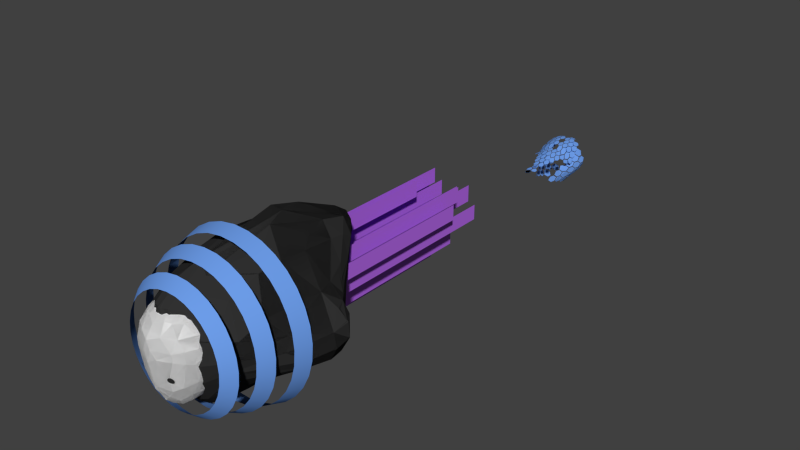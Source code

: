 # Source: deep_player_model_01.blend  (saved by Blender 2.73.0; exported with 4.5.12 LTS)
import bpy
from mathutils import Matrix  # noqa: F401  (used for matrix-valued properties, if any)

bpy.ops.wm.read_factory_settings(use_empty=True)
scene = bpy.context.scene
scene.name = 'Scene'

# ---- collections
col_collection_1 = bpy.data.collections.new('Collection 1'); scene.collection.children.link(col_collection_1)

# ---- materials (node trees are filled in below, after node groups)
mat_tail_cloth = bpy.data.materials.new('tail cloth')
mat_tail_cloth.alpha_threshold = 0.0
mat_tail_cloth.use_transparent_shadow = False
mat_tail_cloth.diffuse_color = (0.4532, 0.1389, 0.8, 1.0)
mat_tail_cloth.roughness = 0.5
mat_01___default = bpy.data.materials.new('01 - Default')
mat_01___default.alpha_threshold = 0.0
mat_01___default.use_transparent_shadow = False
mat_01___default.diffuse_color = (1.0, 1.0, 1.0, 1.0)
mat_01___default.specular_color = (0.898, 0.898, 0.898)
mat_01___default.roughness = 0.5
mat_blacks_kin = bpy.data.materials.new('blacks kin')
mat_blacks_kin.alpha_threshold = 0.0
mat_blacks_kin.use_transparent_shadow = False
mat_blacks_kin.diffuse_color = (0.03106, 0.03106, 0.03106, 1.0)
mat_blacks_kin.roughness = 0.5
mat_blacks_kin.specular_intensity = 0.0
mat_eyes_markings_001 = bpy.data.materials.new('eyes markings.001')
mat_eyes_markings_001.alpha_threshold = 0.0
mat_eyes_markings_001.use_transparent_shadow = False
mat_eyes_markings_001.diffuse_color = (0.1495, 0.3295, 0.8, 1.0)
mat_eyes_markings_001.roughness = 0.5
mat_eyes_markings = bpy.data.materials.new('eyes markings')
mat_eyes_markings.alpha_threshold = 0.0
mat_eyes_markings.use_transparent_shadow = False
mat_eyes_markings.diffuse_color = (0.1495, 0.3295, 0.8, 1.0)
mat_eyes_markings.roughness = 0.5

# ---- material node trees

# ---- world
world_world = bpy.data.worlds.new('World'); scene.world = world_world
world_world.color = (0.05088, 0.05088, 0.05088)
world_world.use_sun_shadow = False
world_world.sun_shadow_jitter_overblur = 0.0
world_world.cycles.sampling_method = 'MANUAL'
world_world.cycles.sample_map_resolution = 256

# ---- meshes
me_plane_015 = bpy.data.meshes.new('Plane.015')
me_plane_015.from_pydata([(-1.0, -1.0, 0.0), (1.0, -1.0, 0.0), (-1.0, 1.0, 0.0), (1.0, 1.0, 0.0), (-1.0, 0.8589, 0.0), (-1.0, 0.7255, 0.0), (-1.0, 0.5922, 0.0), (-1.0, 0.4589, 0.0), (-1.0, 0.3255, 0.0), (-1.0, 0.1922, 0.0), (-1.0, 0.05888, 0.0), (-1.0, -0.07446, 0.0), (-1.0, -0.2078, 0.0), (-1.0, -0.3411, 0.0), (-1.0, -0.4745, 0.0), (-1.0, -0.6078, 0.0), (-1.0, -0.7411, 0.0), (-1.0, -0.8745, 0.0), (1.0, -0.8745, 0.0), (1.0, -0.7411, 0.0), (1.0, -0.6078, 0.0), (1.0, -0.4745, 0.0), (1.0, -0.3411, 0.0), (1.0, -0.2078, 0.0), (1.0, -0.07446, 0.0), (1.0, 0.05888, 0.0), (1.0, 0.1922, 0.0), (1.0, 0.3255, 0.0), (1.0, 0.4589, 0.0), (1.0, 0.5922, 0.0), (1.0, 0.7255, 0.0), (1.0, 0.8589, 0.0)], [], [(4, 31, 3, 2), (0, 1, 18, 17), (17, 18, 19, 16), (16, 19, 20, 15), (15, 20, 21, 14), (14, 21, 22, 13), (13, 22, 23, 12), (12, 23, 24, 11), (11, 24, 25, 10), (10, 25, 26, 9), (9, 26, 27, 8), (8, 27, 28, 7), (7, 28, 29, 6), (6, 29, 30, 5), (5, 30, 31, 4)])
me_plane_015.materials.append(mat_tail_cloth)
me_plane_015.use_remesh_preserve_volume = False
me_plane_015.use_remesh_preserve_attributes = False
me_plane_015.use_mirror_vertex_groups = False
me_plane_015.update()
me_plane_014 = bpy.data.meshes.new('Plane.014')
me_plane_014.from_pydata([(-1.0, -1.0, 0.0), (1.0, -1.0, 0.0), (-1.0, 1.0, 0.0), (1.0, 1.0, 0.0), (-1.0, 0.8589, 0.0), (-1.0, 0.7255, 0.0), (-1.0, 0.5922, 0.0), (-1.0, 0.4589, 0.0), (-1.0, 0.3255, 0.0), (-1.0, 0.1922, 0.0), (-1.0, 0.05888, 0.0), (-1.0, -0.07446, 0.0), (-1.0, -0.2078, 0.0), (-1.0, -0.3411, 0.0), (-1.0, -0.4745, 0.0), (-1.0, -0.6078, 0.0), (-1.0, -0.7411, 0.0), (-1.0, -0.8745, 0.0), (1.0, -0.8745, 0.0), (1.0, -0.7411, 0.0), (1.0, -0.6078, 0.0), (1.0, -0.4745, 0.0), (1.0, -0.3411, 0.0), (1.0, -0.2078, 0.0), (1.0, -0.07446, 0.0), (1.0, 0.05888, 0.0), (1.0, 0.1922, 0.0), (1.0, 0.3255, 0.0), (1.0, 0.4589, 0.0), (1.0, 0.5922, 0.0), (1.0, 0.7255, 0.0), (1.0, 0.8589, 0.0)], [], [(4, 31, 3, 2), (0, 1, 18, 17), (17, 18, 19, 16), (16, 19, 20, 15), (15, 20, 21, 14), (14, 21, 22, 13), (13, 22, 23, 12), (12, 23, 24, 11), (11, 24, 25, 10), (10, 25, 26, 9), (9, 26, 27, 8), (8, 27, 28, 7), (7, 28, 29, 6), (6, 29, 30, 5), (5, 30, 31, 4)])
me_plane_014.materials.append(mat_tail_cloth)
me_plane_014.use_remesh_preserve_volume = False
me_plane_014.use_remesh_preserve_attributes = False
me_plane_014.use_mirror_vertex_groups = False
me_plane_014.update()
me_plane_013 = bpy.data.meshes.new('Plane.013')
me_plane_013.from_pydata([(-1.0, -1.0, 0.0), (1.0, -1.0, 0.0), (-1.0, 1.0, 0.0), (1.0, 1.0, 0.0), (-1.0, 0.8589, 0.0), (-1.0, 0.7255, 0.0), (-1.0, 0.5922, 0.0), (-1.0, 0.4589, 0.0), (-1.0, 0.3255, 0.0), (-1.0, 0.1922, 0.0), (-1.0, 0.05888, 0.0), (-1.0, -0.07446, 0.0), (-1.0, -0.2078, 0.0), (-1.0, -0.3411, 0.0), (-1.0, -0.4745, 0.0), (-1.0, -0.6078, 0.0), (-1.0, -0.7411, 0.0), (-1.0, -0.8745, 0.0), (1.0, -0.8745, 0.0), (1.0, -0.7411, 0.0), (1.0, -0.6078, 0.0), (1.0, -0.4745, 0.0), (1.0, -0.3411, 0.0), (1.0, -0.2078, 0.0), (1.0, -0.07446, 0.0), (1.0, 0.05888, 0.0), (1.0, 0.1922, 0.0), (1.0, 0.3255, 0.0), (1.0, 0.4589, 0.0), (1.0, 0.5922, 0.0), (1.0, 0.7255, 0.0), (1.0, 0.8589, 0.0)], [], [(4, 31, 3, 2), (0, 1, 18, 17), (17, 18, 19, 16), (16, 19, 20, 15), (15, 20, 21, 14), (14, 21, 22, 13), (13, 22, 23, 12), (12, 23, 24, 11), (11, 24, 25, 10), (10, 25, 26, 9), (9, 26, 27, 8), (8, 27, 28, 7), (7, 28, 29, 6), (6, 29, 30, 5), (5, 30, 31, 4)])
me_plane_013.materials.append(mat_tail_cloth)
me_plane_013.use_remesh_preserve_volume = False
me_plane_013.use_remesh_preserve_attributes = False
me_plane_013.use_mirror_vertex_groups = False
me_plane_013.update()
me_plane_012 = bpy.data.meshes.new('Plane.012')
me_plane_012.from_pydata([(-1.0, -1.0, 0.0), (1.0, -1.0, 0.0), (-1.0, 1.0, 0.0), (1.0, 1.0, 0.0), (-1.0, 0.8589, 0.0), (-1.0, 0.7255, 0.0), (-1.0, 0.5922, 0.0), (-1.0, 0.4589, 0.0), (-1.0, 0.3255, 0.0), (-1.0, 0.1922, 0.0), (-1.0, 0.05888, 0.0), (-1.0, -0.07446, 0.0), (-1.0, -0.2078, 0.0), (-1.0, -0.3411, 0.0), (-1.0, -0.4745, 0.0), (-1.0, -0.6078, 0.0), (-1.0, -0.7411, 0.0), (-1.0, -0.8745, 0.0), (1.0, -0.8745, 0.0), (1.0, -0.7411, 0.0), (1.0, -0.6078, 0.0), (1.0, -0.4745, 0.0), (1.0, -0.3411, 0.0), (1.0, -0.2078, 0.0), (1.0, -0.07446, 0.0), (1.0, 0.05888, 0.0), (1.0, 0.1922, 0.0), (1.0, 0.3255, 0.0), (1.0, 0.4589, 0.0), (1.0, 0.5922, 0.0), (1.0, 0.7255, 0.0), (1.0, 0.8589, 0.0)], [], [(4, 31, 3, 2), (0, 1, 18, 17), (17, 18, 19, 16), (16, 19, 20, 15), (15, 20, 21, 14), (14, 21, 22, 13), (13, 22, 23, 12), (12, 23, 24, 11), (11, 24, 25, 10), (10, 25, 26, 9), (9, 26, 27, 8), (8, 27, 28, 7), (7, 28, 29, 6), (6, 29, 30, 5), (5, 30, 31, 4)])
me_plane_012.materials.append(mat_tail_cloth)
me_plane_012.use_remesh_preserve_volume = False
me_plane_012.use_remesh_preserve_attributes = False
me_plane_012.use_mirror_vertex_groups = False
me_plane_012.update()
me_plane_011 = bpy.data.meshes.new('Plane.011')
me_plane_011.from_pydata([(-1.0, -1.0, 0.0), (1.0, -1.0, 0.0), (-1.0, 1.0, 0.0), (1.0, 1.0, 0.0), (-1.0, 0.8589, 0.0), (-1.0, 0.7255, 0.0), (-1.0, 0.5922, 0.0), (-1.0, 0.4589, 0.0), (-1.0, 0.3255, 0.0), (-1.0, 0.1922, 0.0), (-1.0, 0.05888, 0.0), (-1.0, -0.07446, 0.0), (-1.0, -0.2078, 0.0), (-1.0, -0.3411, 0.0), (-1.0, -0.4745, 0.0), (-1.0, -0.6078, 0.0), (-1.0, -0.7411, 0.0), (-1.0, -0.8745, 0.0), (1.0, -0.8745, 0.0), (1.0, -0.7411, 0.0), (1.0, -0.6078, 0.0), (1.0, -0.4745, 0.0), (1.0, -0.3411, 0.0), (1.0, -0.2078, 0.0), (1.0, -0.07446, 0.0), (1.0, 0.05888, 0.0), (1.0, 0.1922, 0.0), (1.0, 0.3255, 0.0), (1.0, 0.4589, 0.0), (1.0, 0.5922, 0.0), (1.0, 0.7255, 0.0), (1.0, 0.8589, 0.0)], [], [(4, 31, 3, 2), (0, 1, 18, 17), (17, 18, 19, 16), (16, 19, 20, 15), (15, 20, 21, 14), (14, 21, 22, 13), (13, 22, 23, 12), (12, 23, 24, 11), (11, 24, 25, 10), (10, 25, 26, 9), (9, 26, 27, 8), (8, 27, 28, 7), (7, 28, 29, 6), (6, 29, 30, 5), (5, 30, 31, 4)])
me_plane_011.materials.append(mat_tail_cloth)
me_plane_011.use_remesh_preserve_volume = False
me_plane_011.use_remesh_preserve_attributes = False
me_plane_011.use_mirror_vertex_groups = False
me_plane_011.update()
me_plane_010 = bpy.data.meshes.new('Plane.010')
me_plane_010.from_pydata([(-1.0, -1.0, 0.0), (1.0, -1.0, 0.0), (-1.0, 1.0, 0.0), (1.0, 1.0, 0.0), (-1.0, 0.8589, 0.0), (-1.0, 0.7255, 0.0), (-1.0, 0.5922, 0.0), (-1.0, 0.4589, 0.0), (-1.0, 0.3255, 0.0), (-1.0, 0.1922, 0.0), (-1.0, 0.05888, 0.0), (-1.0, -0.07446, 0.0), (-1.0, -0.2078, 0.0), (-1.0, -0.3411, 0.0), (-1.0, -0.4745, 0.0), (-1.0, -0.6078, 0.0), (-1.0, -0.7411, 0.0), (-1.0, -0.8745, 0.0), (1.0, -0.8745, 0.0), (1.0, -0.7411, 0.0), (1.0, -0.6078, 0.0), (1.0, -0.4745, 0.0), (1.0, -0.3411, 0.0), (1.0, -0.2078, 0.0), (1.0, -0.07446, 0.0), (1.0, 0.05888, 0.0), (1.0, 0.1922, 0.0), (1.0, 0.3255, 0.0), (1.0, 0.4589, 0.0), (1.0, 0.5922, 0.0), (1.0, 0.7255, 0.0), (1.0, 0.8589, 0.0)], [], [(4, 31, 3, 2), (0, 1, 18, 17), (17, 18, 19, 16), (16, 19, 20, 15), (15, 20, 21, 14), (14, 21, 22, 13), (13, 22, 23, 12), (12, 23, 24, 11), (11, 24, 25, 10), (10, 25, 26, 9), (9, 26, 27, 8), (8, 27, 28, 7), (7, 28, 29, 6), (6, 29, 30, 5), (5, 30, 31, 4)])
me_plane_010.materials.append(mat_tail_cloth)
me_plane_010.use_remesh_preserve_volume = False
me_plane_010.use_remesh_preserve_attributes = False
me_plane_010.use_mirror_vertex_groups = False
me_plane_010.update()
me_plane_009 = bpy.data.meshes.new('Plane.009')
me_plane_009.from_pydata([(-1.0, -1.0, 0.0), (1.0, -1.0, 0.0), (-1.0, 1.0, 0.0), (1.0, 1.0, 0.0), (-1.0, 0.8589, 0.0), (-1.0, 0.7255, 0.0), (-1.0, 0.5922, 0.0), (-1.0, 0.4589, 0.0), (-1.0, 0.3255, 0.0), (-1.0, 0.1922, 0.0), (-1.0, 0.05888, 0.0), (-1.0, -0.07446, 0.0), (-1.0, -0.2078, 0.0), (-1.0, -0.3411, 0.0), (-1.0, -0.4745, 0.0), (-1.0, -0.6078, 0.0), (-1.0, -0.7411, 0.0), (-1.0, -0.8745, 0.0), (1.0, -0.8745, 0.0), (1.0, -0.7411, 0.0), (1.0, -0.6078, 0.0), (1.0, -0.4745, 0.0), (1.0, -0.3411, 0.0), (1.0, -0.2078, 0.0), (1.0, -0.07446, 0.0), (1.0, 0.05888, 0.0), (1.0, 0.1922, 0.0), (1.0, 0.3255, 0.0), (1.0, 0.4589, 0.0), (1.0, 0.5922, 0.0), (1.0, 0.7255, 0.0), (1.0, 0.8589, 0.0)], [], [(4, 31, 3, 2), (0, 1, 18, 17), (17, 18, 19, 16), (16, 19, 20, 15), (15, 20, 21, 14), (14, 21, 22, 13), (13, 22, 23, 12), (12, 23, 24, 11), (11, 24, 25, 10), (10, 25, 26, 9), (9, 26, 27, 8), (8, 27, 28, 7), (7, 28, 29, 6), (6, 29, 30, 5), (5, 30, 31, 4)])
me_plane_009.materials.append(mat_tail_cloth)
me_plane_009.use_remesh_preserve_volume = False
me_plane_009.use_remesh_preserve_attributes = False
me_plane_009.use_mirror_vertex_groups = False
me_plane_009.update()
me_plane_008 = bpy.data.meshes.new('Plane.008')
me_plane_008.from_pydata([(-1.0, -1.0, 0.0), (1.0, -1.0, 0.0), (-1.0, 1.0, 0.0), (1.0, 1.0, 0.0), (-1.0, 0.8589, 0.0), (-1.0, 0.7255, 0.0), (-1.0, 0.5922, 0.0), (-1.0, 0.4589, 0.0), (-1.0, 0.3255, 0.0), (-1.0, 0.1922, 0.0), (-1.0, 0.05888, 0.0), (-1.0, -0.07446, 0.0), (-1.0, -0.2078, 0.0), (-1.0, -0.3411, 0.0), (-1.0, -0.4745, 0.0), (-1.0, -0.6078, 0.0), (-1.0, -0.7411, 0.0), (-1.0, -0.8745, 0.0), (1.0, -0.8745, 0.0), (1.0, -0.7411, 0.0), (1.0, -0.6078, 0.0), (1.0, -0.4745, 0.0), (1.0, -0.3411, 0.0), (1.0, -0.2078, 0.0), (1.0, -0.07446, 0.0), (1.0, 0.05888, 0.0), (1.0, 0.1922, 0.0), (1.0, 0.3255, 0.0), (1.0, 0.4589, 0.0), (1.0, 0.5922, 0.0), (1.0, 0.7255, 0.0), (1.0, 0.8589, 0.0)], [], [(4, 31, 3, 2), (0, 1, 18, 17), (17, 18, 19, 16), (16, 19, 20, 15), (15, 20, 21, 14), (14, 21, 22, 13), (13, 22, 23, 12), (12, 23, 24, 11), (11, 24, 25, 10), (10, 25, 26, 9), (9, 26, 27, 8), (8, 27, 28, 7), (7, 28, 29, 6), (6, 29, 30, 5), (5, 30, 31, 4)])
me_plane_008.materials.append(mat_tail_cloth)
me_plane_008.use_remesh_preserve_volume = False
me_plane_008.use_remesh_preserve_attributes = False
me_plane_008.use_mirror_vertex_groups = False
me_plane_008.update()
me_plane_007 = bpy.data.meshes.new('Plane.007')
me_plane_007.from_pydata([(-1.0, -1.0, 0.0), (1.0, -1.0, 0.0), (-1.0, 1.0, 0.0), (1.0, 1.0, 0.0), (-1.0, 0.8589, 0.0), (-1.0, 0.7255, 0.0), (-1.0, 0.5922, 0.0), (-1.0, 0.4589, 0.0), (-1.0, 0.3255, 0.0), (-1.0, 0.1922, 0.0), (-1.0, 0.05888, 0.0), (-1.0, -0.07446, 0.0), (-1.0, -0.2078, 0.0), (-1.0, -0.3411, 0.0), (-1.0, -0.4745, 0.0), (-1.0, -0.6078, 0.0), (-1.0, -0.7411, 0.0), (-1.0, -0.8745, 0.0), (1.0, -0.8745, 0.0), (1.0, -0.7411, 0.0), (1.0, -0.6078, 0.0), (1.0, -0.4745, 0.0), (1.0, -0.3411, 0.0), (1.0, -0.2078, 0.0), (1.0, -0.07446, 0.0), (1.0, 0.05888, 0.0), (1.0, 0.1922, 0.0), (1.0, 0.3255, 0.0), (1.0, 0.4589, 0.0), (1.0, 0.5922, 0.0), (1.0, 0.7255, 0.0), (1.0, 0.8589, 0.0)], [], [(4, 31, 3, 2), (0, 1, 18, 17), (17, 18, 19, 16), (16, 19, 20, 15), (15, 20, 21, 14), (14, 21, 22, 13), (13, 22, 23, 12), (12, 23, 24, 11), (11, 24, 25, 10), (10, 25, 26, 9), (9, 26, 27, 8), (8, 27, 28, 7), (7, 28, 29, 6), (6, 29, 30, 5), (5, 30, 31, 4)])
me_plane_007.materials.append(mat_tail_cloth)
me_plane_007.use_remesh_preserve_volume = False
me_plane_007.use_remesh_preserve_attributes = False
me_plane_007.use_mirror_vertex_groups = False
me_plane_007.update()
me_plane_004 = bpy.data.meshes.new('Plane.004')
me_plane_004.from_pydata([(-1.0, -1.0, 0.0), (1.0, -1.0, 0.0), (-1.0, 1.0, 0.0), (1.0, 1.0, 0.0), (-1.0, 0.8589, 0.0), (-1.0, 0.7255, 0.0), (-1.0, 0.5922, 0.0), (-1.0, 0.4589, 0.0), (-1.0, 0.3255, 0.0), (-1.0, 0.1922, 0.0), (-1.0, 0.05888, 0.0), (-1.0, -0.07446, 0.0), (-1.0, -0.2078, 0.0), (-1.0, -0.3411, 0.0), (-1.0, -0.4745, 0.0), (-1.0, -0.6078, 0.0), (-1.0, -0.7411, 0.0), (-1.0, -0.8745, 0.0), (1.0, -0.8745, 0.0), (1.0, -0.7411, 0.0), (1.0, -0.6078, 0.0), (1.0, -0.4745, 0.0), (1.0, -0.3411, 0.0), (1.0, -0.2078, 0.0), (1.0, -0.07446, 0.0), (1.0, 0.05888, 0.0), (1.0, 0.1922, 0.0), (1.0, 0.3255, 0.0), (1.0, 0.4589, 0.0), (1.0, 0.5922, 0.0), (1.0, 0.7255, 0.0), (1.0, 0.8589, 0.0)], [], [(4, 31, 3, 2), (0, 1, 18, 17), (17, 18, 19, 16), (16, 19, 20, 15), (15, 20, 21, 14), (14, 21, 22, 13), (13, 22, 23, 12), (12, 23, 24, 11), (11, 24, 25, 10), (10, 25, 26, 9), (9, 26, 27, 8), (8, 27, 28, 7), (7, 28, 29, 6), (6, 29, 30, 5), (5, 30, 31, 4)])
me_plane_004.materials.append(mat_tail_cloth)
me_plane_004.use_remesh_preserve_volume = False
me_plane_004.use_remesh_preserve_attributes = False
me_plane_004.use_mirror_vertex_groups = False
me_plane_004.update()
me_plane_003 = bpy.data.meshes.new('Plane.003')
me_plane_003.from_pydata([(-1.0, -1.0, 0.0), (1.0, -1.0, 0.0), (-1.0, 1.0, 0.0), (1.0, 1.0, 0.0), (-1.0, 0.8589, 0.0), (-1.0, 0.7255, 0.0), (-1.0, 0.5922, 0.0), (-1.0, 0.4589, 0.0), (-1.0, 0.3255, 0.0), (-1.0, 0.1922, 0.0), (-1.0, 0.05888, 0.0), (-1.0, -0.07446, 0.0), (-1.0, -0.2078, 0.0), (-1.0, -0.3411, 0.0), (-1.0, -0.4745, 0.0), (-1.0, -0.6078, 0.0), (-1.0, -0.7411, 0.0), (-1.0, -0.8745, 0.0), (1.0, -0.8745, 0.0), (1.0, -0.7411, 0.0), (1.0, -0.6078, 0.0), (1.0, -0.4745, 0.0), (1.0, -0.3411, 0.0), (1.0, -0.2078, 0.0), (1.0, -0.07446, 0.0), (1.0, 0.05888, 0.0), (1.0, 0.1922, 0.0), (1.0, 0.3255, 0.0), (1.0, 0.4589, 0.0), (1.0, 0.5922, 0.0), (1.0, 0.7255, 0.0), (1.0, 0.8589, 0.0)], [], [(4, 31, 3, 2), (0, 1, 18, 17), (17, 18, 19, 16), (16, 19, 20, 15), (15, 20, 21, 14), (14, 21, 22, 13), (13, 22, 23, 12), (12, 23, 24, 11), (11, 24, 25, 10), (10, 25, 26, 9), (9, 26, 27, 8), (8, 27, 28, 7), (7, 28, 29, 6), (6, 29, 30, 5), (5, 30, 31, 4)])
me_plane_003.materials.append(mat_tail_cloth)
me_plane_003.use_remesh_preserve_volume = False
me_plane_003.use_remesh_preserve_attributes = False
me_plane_003.use_mirror_vertex_groups = False
me_plane_003.update()
me_plane_002 = bpy.data.meshes.new('Plane.002')
me_plane_002.from_pydata([(-1.0, -1.0, 0.0), (1.0, -1.0, 0.0), (-1.0, 1.0, 0.0), (1.0, 1.0, 0.0), (-1.0, 0.8589, 0.0), (-1.0, 0.7255, 0.0), (-1.0, 0.5922, 0.0), (-1.0, 0.4589, 0.0), (-1.0, 0.3255, 0.0), (-1.0, 0.1922, 0.0), (-1.0, 0.05888, 0.0), (-1.0, -0.07446, 0.0), (-1.0, -0.2078, 0.0), (-1.0, -0.3411, 0.0), (-1.0, -0.4745, 0.0), (-1.0, -0.6078, 0.0), (-1.0, -0.7411, 0.0), (-1.0, -0.8745, 0.0), (1.0, -0.8745, 0.0), (1.0, -0.7411, 0.0), (1.0, -0.6078, 0.0), (1.0, -0.4745, 0.0), (1.0, -0.3411, 0.0), (1.0, -0.2078, 0.0), (1.0, -0.07446, 0.0), (1.0, 0.05888, 0.0), (1.0, 0.1922, 0.0), (1.0, 0.3255, 0.0), (1.0, 0.4589, 0.0), (1.0, 0.5922, 0.0), (1.0, 0.7255, 0.0), (1.0, 0.8589, 0.0)], [], [(4, 31, 3, 2), (0, 1, 18, 17), (17, 18, 19, 16), (16, 19, 20, 15), (15, 20, 21, 14), (14, 21, 22, 13), (13, 22, 23, 12), (12, 23, 24, 11), (11, 24, 25, 10), (10, 25, 26, 9), (9, 26, 27, 8), (8, 27, 28, 7), (7, 28, 29, 6), (6, 29, 30, 5), (5, 30, 31, 4)])
me_plane_002.materials.append(mat_tail_cloth)
me_plane_002.use_remesh_preserve_volume = False
me_plane_002.use_remesh_preserve_attributes = False
me_plane_002.use_mirror_vertex_groups = False
me_plane_002.update()
me_plane_001 = bpy.data.meshes.new('Plane.001')
me_plane_001.from_pydata([(-1.0, -1.0, 0.0), (1.0, -1.0, 0.0), (-1.0, 1.0, 0.0), (1.0, 1.0, 0.0), (-1.0, 0.8589, 0.0), (-1.0, 0.7255, 0.0), (-1.0, 0.5922, 0.0), (-1.0, 0.4589, 0.0), (-1.0, 0.3255, 0.0), (-1.0, 0.1922, 0.0), (-1.0, 0.05888, 0.0), (-1.0, -0.07446, 0.0), (-1.0, -0.2078, 0.0), (-1.0, -0.3411, 0.0), (-1.0, -0.4745, 0.0), (-1.0, -0.6078, 0.0), (-1.0, -0.7411, 0.0), (-1.0, -0.8745, 0.0), (1.0, -0.8745, 0.0), (1.0, -0.7411, 0.0), (1.0, -0.6078, 0.0), (1.0, -0.4745, 0.0), (1.0, -0.3411, 0.0), (1.0, -0.2078, 0.0), (1.0, -0.07446, 0.0), (1.0, 0.05888, 0.0), (1.0, 0.1922, 0.0), (1.0, 0.3255, 0.0), (1.0, 0.4589, 0.0), (1.0, 0.5922, 0.0), (1.0, 0.7255, 0.0), (1.0, 0.8589, 0.0)], [], [(4, 31, 3, 2), (0, 1, 18, 17), (17, 18, 19, 16), (16, 19, 20, 15), (15, 20, 21, 14), (14, 21, 22, 13), (13, 22, 23, 12), (12, 23, 24, 11), (11, 24, 25, 10), (10, 25, 26, 9), (9, 26, 27, 8), (8, 27, 28, 7), (7, 28, 29, 6), (6, 29, 30, 5), (5, 30, 31, 4)])
me_plane_001.materials.append(mat_tail_cloth)
me_plane_001.use_remesh_preserve_volume = False
me_plane_001.use_remesh_preserve_attributes = False
me_plane_001.use_mirror_vertex_groups = False
me_plane_001.update()
me_plane = bpy.data.meshes.new('Plane')
me_plane.from_pydata([(-1.0, -1.0, 0.0), (1.0, -1.0, 0.0), (-1.0, 1.0, 0.0), (1.0, 1.0, 0.0), (-1.0, 0.8589, 0.0), (-1.0, 0.7255, 0.0), (-1.0, 0.5922, 0.0), (-1.0, 0.4589, 0.0), (-1.0, 0.3255, 0.0), (-1.0, 0.1922, 0.0), (-1.0, 0.05888, 0.0), (-1.0, -0.07446, 0.0), (-1.0, -0.2078, 0.0), (-1.0, -0.3411, 0.0), (-1.0, -0.4745, 0.0), (-1.0, -0.6078, 0.0), (-1.0, -0.7411, 0.0), (-1.0, -0.8745, 0.0), (1.0, -0.8745, 0.0), (1.0, -0.7411, 0.0), (1.0, -0.6078, 0.0), (1.0, -0.4745, 0.0), (1.0, -0.3411, 0.0), (1.0, -0.2078, 0.0), (1.0, -0.07446, 0.0), (1.0, 0.05888, 0.0), (1.0, 0.1922, 0.0), (1.0, 0.3255, 0.0), (1.0, 0.4589, 0.0), (1.0, 0.5922, 0.0), (1.0, 0.7255, 0.0), (1.0, 0.8589, 0.0)], [], [(4, 31, 3, 2), (0, 1, 18, 17), (17, 18, 19, 16), (16, 19, 20, 15), (15, 20, 21, 14), (14, 21, 22, 13), (13, 22, 23, 12), (12, 23, 24, 11), (11, 24, 25, 10), (10, 25, 26, 9), (9, 26, 27, 8), (8, 27, 28, 7), (7, 28, 29, 6), (6, 29, 30, 5), (5, 30, 31, 4)])
me_plane.materials.append(mat_tail_cloth)
me_plane.use_remesh_preserve_volume = False
me_plane.use_remesh_preserve_attributes = False
me_plane.use_mirror_vertex_groups = False
me_plane.update()
me_circle_015 = bpy.data.meshes.new('Circle.015')
me_circle_015.from_pydata([(-2.415, 1.469, -0.6031), (-2.668, 1.576, -0.6081), (-2.583, 1.292, 0.3004), (-2.668, 1.328, 0.2987), (-2.75, 1.366, 0.2793), (-2.826, 1.405, 0.243), (-2.892, 1.444, 0.191), (-2.947, 1.48, 0.1256), (-2.987, 1.513, 0.04906), (-3.012, 1.542, -0.03556), (-3.02, 1.566, -0.125), (-3.012, 1.587, -0.2159), (-2.987, 1.602, -0.3047), (-2.947, 1.612, -0.3881), (-2.892, 1.615, -0.4627), (-2.826, 1.61, -0.5258), (-2.75, 1.597, -0.5749), (-2.34, 1.423, -0.5667), (-2.273, 1.376, -0.5148), (-2.219, 1.33, -0.4493), (-2.178, 1.287, -0.3728), (-2.154, 1.251, -0.2882), (-2.145, 1.222, -0.1987), (-2.154, 1.202, -0.1078), (-2.178, 1.191, -0.01902), (-2.219, 1.191, 0.06431), (-2.273, 1.197, 0.1389), (-2.34, 1.212, 0.202), (-2.415, 1.233, 0.2511), (-2.497, 1.26, 0.2843), (-6.53, 27.18, -2.109), (-6.022, 26.68, -4.018), (-7.407, 23.37, -3.943), (-1.909, 3.715, -1.444), (-6.069, 6.329, -0.5706), (-2.842, 6.439, -5.473), (-1.603, 5.927, -5.667), (-0.5161, 22.92, 13.71), (-3.006, 31.63, 10.3), (-5.149, 29.17, 9.245), (-4.14, 23.99, 11.16), (-0.3967, 9.531, 11.74), (-3.326, 16.44, 11.63), (-1.578, 8.858, 10.72), (-3.943, 15.21, -6.591), (-3.984, 25.48, -6.678), (-1.949, 25.8, -8.37), (-1.182, 3.18, 8.424), (-2.947, 4.59, 8.021), (-5.969, 5.327, 4.653), (-1.959, 2.753, 5.135), (-5.062, 28.87, 1.054), (-3.065, 29.6, 0.816), (-4.867, 27.63, -4.446), (-4.764, 31.18, 8.187), (-3.007, 33.28, 7.67), (-2.088, 32.69, 5.535), (-5.137, 30.15, 4.933), (-12.19, 15.07, -0.1524), (-9.381, 17.05, -3.634), (-5.718, 11.17, -4.437), (-5.386, 13.89, 10.08), (-5.703, 17.37, 10.5), (-13.35, 18.31, 2.727), (-10.31, 13.57, 3.357), (-8.702, 22.83, 6.213), (-7.715, 26.51, 4.404), (-10.62, 23.01, 4.109), (-13.67, 18.47, 0.4428), (-11.58, 23.05, 0.4428), (-8.775, 25.39, 0.9993), (-5.608, 7.276, -2.295), (-5.447, 26.53, 9.717), (-12.37, 18.74, -1.835), (-8.04, 11.85, 5.575), (-8.961, 24.84, 3.655), (-7.735, 7.93, 4.123), (-5.219, 9.024, 8.438), (-2.82, 27.13, -7.185), (-4.623, 26.72, -5.938), (-1.205, 4.989, 9.815), (-6.174, 28.97, 6.319), (-6.575, 28.13, 3.245), (-1.759, 7.948, -7.352), (-9.111, 20.44, -3.765), (-9.356, 20.4, 6.083), (-13.29, 20.82, 3.225), (-11.62, 23.09, 2.585), (-13.51, 21.02, 0.7507), (-9.129, 23.82, -2.16), (-4.051, 4.521, -1.718), (-3.159, 27.47, 11.44), (-1.111, 20.11, 12.9), (-3.957, 3.52, 4.9), (-3.159, 27.91, -5.478), (-3.59, 31.68, 5.328), (-11.25, 15.67, -1.911), (-7.815, 25.36, 6.022), (-5.451, 23.15, -5.427), (-2.933, 33.17, 9.244), (-4.068, 3.332, 1.448), (-12.08, 20.92, -1.758), (-10.91, 12.6, 1.694), (-6.976, 6.229, 1.632), (-5.881, 21.38, 10.33), (-5.625, 19.04, -5.669), (6.53, 27.18, -2.109), (6.022, 26.68, -4.018), (7.407, 23.37, -3.943), (2.039, 4.07, -2.268), (6.069, 6.328, -0.5706), (2.842, 6.439, -5.473), (0.9825, 6.474, -6.463), (0.5161, 22.92, 13.71), (3.006, 31.63, 10.3), (5.149, 29.17, 9.246), (4.14, 23.99, 11.16), (0.3969, 9.532, 11.74), (3.325, 16.44, 11.63), (1.578, 8.858, 10.72), (4.263, 15.23, -6.372), (-0.01373, 15.53, -10.14), (3.984, 25.48, -6.678), (1.949, 25.8, -8.37), (0.006873, 23.45, -10.13), (0.1597, 2.681, 8.394), (2.947, 4.59, 8.022), (5.969, 5.327, 4.653), (1.959, 2.753, 5.135), (5.062, 28.87, 1.053), (3.065, 29.6, 0.816), (4.867, 27.63, -4.446), (4.764, 31.18, 8.187), (3.007, 33.28, 7.67), (2.089, 32.69, 5.535), (5.137, 30.15, 4.933), (12.19, 15.07, -0.1524), (9.381, 17.05, -3.634), (5.718, 11.17, -4.437), (5.386, 13.89, 10.08), (5.703, 17.37, 10.5), (13.35, 18.31, 2.727), (10.31, 13.57, 3.357), (8.702, 22.83, 6.213), (7.144, 26.45, 6.789), (8.532, 25.43, 3.502), (10.62, 23.01, 4.109), (13.67, 18.47, 0.4428), (11.58, 23.05, 0.4428), (5.608, 7.275, -2.295), (5.447, 26.53, 9.717), (12.37, 18.74, -1.835), (8.04, 11.85, 5.575), (7.735, 7.93, 4.123), (5.22, 9.024, 8.438), (2.82, 27.13, -7.185), (4.623, 26.72, -5.938), (6.174, 28.97, 6.319), (6.575, 28.13, 3.245), (2.226, 8.121, -6.995), (0.1407, 8.707, -8.588), (1.55, 2.714, 1.422), (9.111, 20.44, -3.765), (11.8, 20.88, 4.417), (8.775, 25.39, 0.9993), (11.62, 23.09, 2.585), (13.51, 21.02, 0.7507), (9.129, 23.82, -2.16), (4.051, 4.521, -1.719), (3.159, 27.47, 11.44), (1.111, 20.11, 12.9), (3.957, 3.52, 4.9), (3.159, 27.91, -5.478), (3.59, 31.68, 5.328), (11.25, 15.67, -1.911), (9.356, 20.4, 6.083), (7.979, 25.71, 5.167), (2.179, 6.147, 9.553), (5.451, 23.15, -5.427), (2.933, 33.17, 9.244), (4.525, 3.626, 1.477), (12.08, 20.92, -1.758), (10.91, 12.6, 1.694), (6.976, 6.229, 1.632), (5.881, 21.38, 10.33), (5.624, 19.04, -5.669), (0.0005719, 4.066, 9.372), (13.41, 20.94, 3.047), (0.5185, 0.9845, -1.646), (1.316, 0.5604, 2.644), (2.285, 1.404, -0.3828), (0.3744, 4.206, -5.949), (1.187, 3.871, -5.521), (1.858, 3.076, -4.312), (1.346, 2.039, -3.403), (1.173, 5.31, -5.773), (2.63, 4.415, -4.443), (2.112, 1.826, -2.177), (0.5553, 0.3548, 3.816), (3.155, 1.458, 2.582), (3.123, 1.437, 3.713), (1.692, 1.19, 5.602), (1.357, 2.282, 7.22), (2.293, 2.711, 7.119), (0.9811, 3.551, 8.216), (1.084, 5.166, 8.676), (2.194, 4.548, 8.159), (2.232, 6.19, 8.31), (1.05, 6.947, -5.158), (2.28, 7.147, -4.356), (1.138, 8.574, -3.905), (1.034, 9.709, -2.366), (2.185, 8.701, -3.007), (2.103, 9.618, -1.603), (0.3243, 11.16, 1.106), (1.433, 10.99, 1.183), (2.302, 10.69, 1.436), (1.068, 6.758, 8.657), (1.61, 9.333, 7.232), (2.111, 10.48, 5.321), (0.9631, 8.278, 8.175), (0.4221, 11.49, 2.865), (0.3342, 11.24, 4.602), (2.236, 10.9, 3.624), (1.063, 10.43, 6.166), (3.465, 3.816, -3.001), (3.748, 5.218, -3.054), (3.401, 2.603, -1.514), (4.398, 4.079, -0.9118), (4.563, 5.41, -1.273), (4.782, 3.521, 2.031), (5.341, 4.859, 2.743), (3.459, 2.316, 5.486), (4.218, 2.584, 3.995), (4.203, 2.581, 2.222), (4.679, 4.582, 5.645), (5.026, 4.039, 4.068), (5.442, 6.182, 3.635), (3.267, 3.68, 7.015), (3.585, 4.957, 7.251), (4.708, 6.401, 5.86), (3.046, 5.921, -4.103), (3.322, 7.408, -3.07), (4.472, 6.323, -1.394), (4.518, 7.389, -0.2676), (3.4, 8.496, -1.629), (4.083, 9.02, 1.118), (3.229, 9.894, 0.9697), (4.979, 8.044, 2.519), (5.27, 6.473, 1.865), (4.797, 8.203, 4.264), (4.132, 9.463, 3.061), (3.241, 9.758, 5.288), (3.488, 6.65, 7.373), (4.109, 7.677, 6.239), (2.09, 7.729, 8.016), (3.161, 8.33, 6.935), (4.1, 8.702, 5.32), (3.271, 10.27, 3.057), (-2.009, 2.092, 9.844), (-0.5185, 0.9845, -1.646), (-1.316, 0.5604, 2.644), (-2.285, 1.404, -0.3828), (-0.3744, 4.206, -5.949), (-1.187, 3.871, -5.521), (-1.858, 3.076, -4.312), (-1.346, 2.039, -3.403), (-1.173, 5.31, -5.773), (-2.63, 4.415, -4.443), (-2.112, 1.826, -2.177), (-0.5553, 0.3548, 3.816), (-3.155, 1.458, 2.582), (-3.123, 1.437, 3.713), (-1.692, 1.19, 5.602), (-1.357, 2.282, 7.22), (-2.293, 2.711, 7.119), (-0.9811, 3.551, 8.216), (-1.084, 5.166, 8.676), (-2.194, 4.548, 8.159), (-2.232, 6.19, 8.31), (-1.05, 6.947, -5.158), (-2.28, 7.147, -4.356), (-1.138, 8.574, -3.905), (-1.034, 9.709, -2.366), (-2.185, 8.701, -3.007), (-2.103, 9.618, -1.603), (-0.3243, 11.16, 1.106), (-1.433, 10.99, 1.183), (-2.302, 10.69, 1.436), (-1.068, 6.758, 8.657), (-1.61, 9.333, 7.232), (-2.111, 10.48, 5.321), (-0.9631, 8.278, 8.175), (-0.4221, 11.49, 2.865), (-0.3342, 11.24, 4.602), (-2.236, 10.9, 3.624), (-1.063, 10.43, 6.166), (-3.465, 3.816, -3.001), (-3.748, 5.218, -3.054), (-3.401, 2.603, -1.514), (-4.398, 4.079, -0.9118), (-4.563, 5.41, -1.273), (-4.782, 3.521, 2.031), (-5.341, 4.859, 2.743), (-3.459, 2.316, 5.486), (-4.218, 2.584, 3.995), (-4.203, 2.581, 2.222), (-4.679, 4.582, 5.645), (-5.026, 4.039, 4.068), (-5.442, 6.182, 3.635), (-3.267, 3.68, 7.015), (-3.585, 4.957, 7.251), (-4.708, 6.401, 5.86), (-3.046, 5.921, -4.103), (-3.322, 7.408, -3.07), (-4.472, 6.323, -1.394), (-4.518, 7.389, -0.2676), (-3.4, 8.496, -1.629), (-4.083, 9.02, 1.118), (-3.229, 9.894, 0.9697), (-4.979, 8.044, 2.519), (-5.27, 6.473, 1.865), (-4.797, 8.203, 4.264), (-4.132, 9.463, 3.061), (-3.241, 9.758, 5.288), (-3.488, 6.65, 7.373), (-4.109, 7.677, 6.239), (-2.09, 7.729, 8.016), (-3.161, 8.33, 6.935), (-4.1, 8.702, 5.32), (-3.271, 10.27, 3.057), (2.009, 2.092, 9.844), (2.415, 1.469, -0.6031), (2.668, 1.576, -0.6081), (2.583, 1.292, 0.3004), (2.668, 1.328, 0.2987), (2.75, 1.366, 0.2793), (2.826, 1.405, 0.243), (2.892, 1.444, 0.191), (2.947, 1.48, 0.1256), (2.987, 1.513, 0.04906), (3.012, 1.542, -0.03556), (3.02, 1.566, -0.125), (3.012, 1.587, -0.2159), (2.987, 1.602, -0.3047), (2.947, 1.612, -0.3881), (2.892, 1.615, -0.4627), (2.826, 1.61, -0.5258), (2.75, 1.597, -0.5749), (2.34, 1.423, -0.5667), (2.273, 1.376, -0.5148), (2.219, 1.33, -0.4493), (2.178, 1.287, -0.3728), (2.154, 1.251, -0.2882), (2.145, 1.222, -0.1987), (2.154, 1.202, -0.1078), (2.178, 1.191, -0.01902), (2.219, 1.191, 0.06431), (2.273, 1.197, 0.1389), (2.34, 1.212, 0.202), (2.415, 1.233, 0.2511), (2.497, 1.26, 0.2843), (6.53, 27.18, -2.109), (6.022, 26.68, -4.018), (7.407, 23.37, -3.943), (1.909, 3.715, -1.444), (6.069, 6.329, -0.5706), (2.842, 6.439, -5.473), (1.603, 5.927, -5.667), (0.5161, 22.92, 13.71), (3.006, 31.63, 10.3), (5.149, 29.17, 9.245), (4.14, 23.99, 11.16), (0.3967, 9.531, 11.74), (3.326, 16.44, 11.63), (1.578, 8.858, 10.72), (3.943, 15.21, -6.591), (3.984, 25.48, -6.678), (1.949, 25.8, -8.37), (1.182, 3.18, 8.424), (2.947, 4.59, 8.021), (5.969, 5.327, 4.653), (1.959, 2.753, 5.135), (5.062, 28.87, 1.054), (3.065, 29.6, 0.816), (4.867, 27.63, -4.446), (4.764, 31.18, 8.187), (3.007, 33.28, 7.67), (2.088, 32.69, 5.535), (5.137, 30.15, 4.933), (12.19, 15.07, -0.1524), (9.381, 17.05, -3.634), (5.718, 11.17, -4.437), (5.386, 13.89, 10.08), (5.703, 17.37, 10.5), (13.35, 18.31, 2.727), (10.31, 13.57, 3.357), (8.702, 22.83, 6.213), (7.715, 26.51, 4.404), (10.62, 23.01, 4.109), (13.67, 18.47, 0.4428), (11.58, 23.05, 0.4428), (8.775, 25.39, 0.9993), (5.608, 7.276, -2.295), (5.447, 26.53, 9.717), (12.37, 18.74, -1.835), (8.04, 11.85, 5.575), (8.961, 24.84, 3.655), (7.735, 7.93, 4.123), (5.219, 9.024, 8.438), (2.82, 27.13, -7.185), (4.623, 26.72, -5.938), (1.205, 4.989, 9.815), (6.174, 28.97, 6.319), (6.575, 28.13, 3.245), (1.759, 7.948, -7.352), (9.111, 20.44, -3.765), (9.356, 20.4, 6.083), (13.29, 20.82, 3.225), (11.62, 23.09, 2.585), (13.51, 21.02, 0.7507), (9.129, 23.82, -2.16), (4.051, 4.521, -1.718), (3.159, 27.47, 11.44), (1.111, 20.11, 12.9), (3.957, 3.52, 4.9), (3.159, 27.91, -5.478), (3.59, 31.68, 5.328), (11.25, 15.67, -1.911), (7.815, 25.36, 6.022), (5.451, 23.15, -5.427), (2.933, 33.17, 9.244), (4.068, 3.332, 1.448), (12.08, 20.92, -1.758), (10.91, 12.6, 1.694), (6.976, 6.229, 1.632), (5.881, 21.38, 10.33), (5.625, 19.04, -5.669), (-6.53, 27.18, -2.109), (-6.022, 26.68, -4.018), (-7.407, 23.37, -3.943), (-2.039, 4.07, -2.268), (-6.069, 6.328, -0.5706), (-2.842, 6.439, -5.473), (-0.9825, 6.474, -6.463), (-0.5161, 22.92, 13.71), (-3.006, 31.63, 10.3), (-5.149, 29.17, 9.246), (-4.14, 23.99, 11.16), (-0.3969, 9.532, 11.74), (-3.325, 16.44, 11.63), (-1.578, 8.858, 10.72), (-4.263, 15.23, -6.372), (0.01373, 15.53, -10.14), (0.0, 11.79, -9.698), (-3.984, 25.48, -6.678), (-1.949, 25.8, -8.37), (-0.006873, 23.45, -10.13), (-0.1597, 2.681, 8.394), (-2.947, 4.59, 8.022), (-5.969, 5.327, 4.653), (-1.959, 2.753, 5.135), (-5.062, 28.87, 1.053), (-3.065, 29.6, 0.816), (-4.867, 27.63, -4.446), (-4.764, 31.18, 8.187), (-3.007, 33.28, 7.67), (-2.089, 32.69, 5.535), (-5.137, 30.15, 4.933), (-12.19, 15.07, -0.1524), (-9.381, 17.05, -3.634), (-5.718, 11.17, -4.437), (-5.386, 13.89, 10.08), (-5.703, 17.37, 10.5), (-13.35, 18.31, 2.727), (-10.31, 13.57, 3.357), (-8.702, 22.83, 6.213), (-7.144, 26.45, 6.789), (-8.532, 25.43, 3.502), (-10.62, 23.01, 4.109), (-13.67, 18.47, 0.4428), (-11.58, 23.05, 0.4428), (-5.608, 7.275, -2.295), (-5.447, 26.53, 9.717), (-12.37, 18.74, -1.835), (-8.04, 11.85, 5.575), (-7.735, 7.93, 4.123), (-5.22, 9.024, 8.438), (-2.82, 27.13, -7.185), (-4.623, 26.72, -5.938), (-6.174, 28.97, 6.319), (-6.575, 28.13, 3.245), (-2.226, 8.121, -6.995), (-0.1407, 8.707, -8.588), (0.0, 33.18, 10.32), (0.0, 26.39, 13.4), (0.0, 25.83, -9.483), (-1.55, 2.714, 1.422), (0.0, 29.29, -1.459), (0.0, 35.29, 7.57), (0.0, 30.64, 1.703), (-9.111, 20.44, -3.765), (-11.8, 20.88, 4.417), (-8.775, 25.39, 0.9993), (-11.62, 23.09, 2.585), (-13.51, 21.02, 0.7507), (-9.129, 23.82, -2.16), (-4.051, 4.521, -1.719), (-3.159, 27.47, 11.44), (-1.111, 20.11, 12.9), (-3.957, 3.52, 4.9), (-3.159, 27.91, -5.478), (-3.59, 31.68, 5.328), (-11.25, 15.67, -1.911), (-9.356, 20.4, 6.083), (-7.979, 25.71, 5.167), (-2.179, 6.147, 9.553), (-5.451, 23.15, -5.427), (-2.933, 33.17, 9.244), (0.0, 9.79, 12.25), (0.0, 2.507, 5.456), (-4.525, 3.626, 1.477), (0.0, 27.43, -8.077), (-12.08, 20.92, -1.758), (-10.91, 12.6, 1.694), (-6.976, 6.229, 1.632), (-5.881, 21.38, 10.33), (-5.624, 19.04, -5.669), (0.0, 35.42, 8.781), (-0.0005719, 4.066, 9.372), (0.0, 21.5, 14.8), (-13.41, 20.94, 3.047), (-0.5185, 0.9845, -1.646), (-1.316, 0.5604, 2.644), (-2.285, 1.404, -0.3828), (-0.3744, 4.206, -5.949), (-1.187, 3.871, -5.521), (-1.858, 3.076, -4.312), (-1.346, 2.039, -3.403), (-1.173, 5.31, -5.773), (-2.63, 4.415, -4.443), (-2.112, 1.826, -2.177), (-0.5553, 0.3548, 3.816), (-3.155, 1.458, 2.582), (-3.123, 1.437, 3.713), (-1.692, 1.19, 5.602), (-1.357, 2.282, 7.22), (-2.293, 2.711, 7.119), (-0.9811, 3.551, 8.216), (-1.084, 5.166, 8.676), (-2.194, 4.548, 8.159), (-2.232, 6.19, 8.31), (-1.05, 6.947, -5.158), (-2.28, 7.147, -4.356), (-1.138, 8.574, -3.905), (-1.034, 9.709, -2.366), (-2.185, 8.701, -3.007), (-2.103, 9.618, -1.603), (-0.3243, 11.16, 1.106), (-1.433, 10.99, 1.183), (-2.302, 10.69, 1.436), (-1.068, 6.758, 8.657), (-1.61, 9.333, 7.232), (-2.111, 10.48, 5.321), (-0.9631, 8.278, 8.175), (-0.4221, 11.49, 2.865), (-0.3342, 11.24, 4.602), (-2.236, 10.9, 3.624), (-1.063, 10.43, 6.166), (-3.465, 3.816, -3.001), (-3.748, 5.218, -3.054), (-3.401, 2.603, -1.514), (-4.398, 4.079, -0.9118), (-4.563, 5.41, -1.273), (-4.782, 3.521, 2.031), (-5.341, 4.859, 2.743), (-3.459, 2.316, 5.486), (-4.218, 2.584, 3.995), (-4.203, 2.581, 2.222), (-4.679, 4.582, 5.645), (-5.026, 4.039, 4.068), (-5.442, 6.182, 3.635), (-3.267, 3.68, 7.015), (-3.585, 4.957, 7.251), (-4.708, 6.401, 5.86), (-3.046, 5.921, -4.103), (-3.322, 7.408, -3.07), (-4.472, 6.323, -1.394), (-4.518, 7.389, -0.2676), (-3.4, 8.496, -1.629), (-4.083, 9.02, 1.118), (-3.229, 9.894, 0.9697), (-4.979, 8.044, 2.519), (-5.27, 6.473, 1.865), (-4.797, 8.203, 4.264), (-4.132, 9.463, 3.061), (-3.241, 9.758, 5.288), (-3.488, 6.65, 7.373), (-4.109, 7.677, 6.239), (-2.09, 7.729, 8.016), (-3.161, 8.33, 6.935), (-4.1, 8.702, 5.32), (-3.271, 10.27, 3.057), (2.009, 2.092, 9.844), (0.0, 1.693, -3.385), (0.0, 1.003, -2.305), (0.0, 0.5734, 0.3287), (0.0, 0.2481, 2.065), (0.5185, 0.9845, -1.646), (1.316, 0.5604, 2.644), (2.285, 1.404, -0.3828), (0.0, 2.576, -4.845), (0.0, 3.238, -5.506), (0.0, 4.31, -5.976), (0.3744, 4.206, -5.949), (0.0, 5.921, -5.957), (1.187, 3.871, -5.521), (1.858, 3.076, -4.312), (1.346, 2.039, -3.403), (0.0, 2.224, -4.548), (1.173, 5.31, -5.773), (2.63, 4.415, -4.443), (2.112, 1.826, -2.177), (0.5553, 0.3548, 3.816), (0.0, 0.4166, 5.079), (3.155, 1.458, 2.582), (3.123, 1.437, 3.713), (1.692, 1.19, 5.602), (0.0, 1.145, 6.123), (0.0, 1.611, 6.748), (0.0, 2.293, 7.392), (0.0, 3.273, 8.205), (0.0, 4.752, 8.671), (0.0, 6.154, 8.874), (1.357, 2.282, 7.22), (2.293, 2.711, 7.119), (0.9811, 3.551, 8.216), (1.084, 5.166, 8.676), (2.194, 4.548, 8.159), (2.232, 6.19, 8.31), (0.0, 6.986, -5.447), (0.0, 7.845, -4.705), (0.0, 8.585, -4.042), (0.0, 9.09, -3.503), (0.0, 9.6, -2.86), (1.05, 6.947, -5.158), (2.28, 7.147, -4.356), (1.138, 8.574, -3.905), (1.034, 9.709, -2.366), (2.185, 8.701, -3.007), (0.0, 10.07, -1.897), (2.103, 9.618, -1.603), (0.0, 10.62, -0.7166), (0.3243, 11.16, 1.106), (0.0, 10.95, 1.056), (0.0, 11.32, 1.465), (1.433, 10.99, 1.183), (2.302, 10.69, 1.436), (0.0, 7.085, 8.649), (0.0, 9.301, 7.557), (0.0, 10.1, 6.775), (0.0, 8.54, 8.219), (1.068, 6.758, 8.657), (1.61, 9.333, 7.232), (2.111, 10.48, 5.321), (0.9631, 8.278, 8.175), (0.0, 10.95, 4.887), (0.0, 11.24, 4.677), (0.4221, 11.49, 2.865), (0.3342, 11.24, 4.602), (2.236, 10.9, 3.624), (0.0, 10.66, 6.087), (1.063, 10.43, 6.166), (3.465, 3.816, -3.001), (3.748, 5.218, -3.054), (3.401, 2.603, -1.514), (4.398, 4.079, -0.9118), (4.563, 5.41, -1.273), (4.782, 3.521, 2.031), (5.341, 4.859, 2.743), (3.459, 2.316, 5.486), (4.218, 2.584, 3.995), (4.203, 2.581, 2.222), (4.679, 4.582, 5.645), (5.026, 4.039, 4.068), (5.442, 6.182, 3.635), (3.267, 3.68, 7.015), (3.585, 4.957, 7.251), (4.708, 6.401, 5.86), (3.046, 5.921, -4.103), (3.322, 7.408, -3.07), (4.472, 6.323, -1.394), (4.518, 7.389, -0.2676), (3.4, 8.496, -1.629), (4.083, 9.02, 1.118), (3.229, 9.894, 0.9697), (4.979, 8.044, 2.519), (5.27, 6.473, 1.865), (4.797, 8.203, 4.264), (4.132, 9.463, 3.061), (3.241, 9.758, 5.288), (3.488, 6.65, 7.373), (4.109, 7.677, 6.239), (2.09, 7.729, 8.016), (3.161, 8.33, 6.935), (4.1, 8.702, 5.32), (3.271, 10.27, 3.057), (-2.009, 2.092, 9.844), (-8.279, 4.099, 0.973), (-9.729, 5.872, 0.8389), (-8.202, 4.153, 2.593), (-9.639, 5.936, 2.744), (-7.811, 4.206, 4.167), (-9.179, 5.998, 4.595), (-7.12, 4.254, 5.635), (-8.366, 6.055, 6.321), (-6.155, 4.297, 6.939), (-7.233, 6.105, 7.855), (-4.955, 4.332, 8.031), (-5.821, 6.146, 9.138), (-3.565, 4.358, 8.867), (-4.187, 6.176, 10.12), (-2.039, 4.374, 9.416), (-2.392, 6.195, 10.77), (-0.4347, 4.379, 9.657), (-0.5056, 6.201, 11.05), (1.186, 4.374, 9.581), (1.4, 6.195, 10.96), (2.76, 4.358, 9.189), (3.251, 6.176, 10.5), (4.228, 4.332, 8.499), (4.977, 6.146, 9.688), (5.532, 4.297, 7.535), (6.511, 6.105, 8.555), (6.624, 4.254, 6.335), (7.794, 6.055, 7.144), (7.46, 4.206, 4.945), (8.778, 5.998, 5.51), (8.01, 4.153, 3.419), (9.424, 5.936, 3.715), (8.25, 4.099, 1.815), (9.707, 5.872, 1.829), (8.174, 4.044, 0.1945), (9.617, 5.807, -0.07643), (7.782, 3.991, -1.38), (9.156, 5.746, -1.927), (7.091, 3.943, -2.847), (8.344, 5.689, -3.653), (6.127, 3.9, -4.152), (7.21, 5.639, -5.187), (4.927, 3.865, -5.243), (5.799, 5.598, -6.47), (3.537, 3.839, -6.08), (4.165, 5.567, -7.454), (2.01, 3.824, -6.629), (2.37, 5.548, -8.1), (0.4062, 3.818, -6.87), (0.4832, 5.542, -8.383), (-1.214, 3.824, -6.793), (-1.422, 5.548, -8.293), (-2.789, 3.839, -6.402), (-3.273, 5.567, -7.833), (-4.256, 3.865, -5.711), (-4.999, 5.598, -7.02), (-5.561, 3.9, -4.747), (-6.533, 5.639, -5.887), (-6.652, 3.943, -3.547), (-7.817, 5.689, -4.476), (-7.489, 3.991, -2.157), (-8.8, 5.746, -2.842), (-8.038, 4.044, -0.6311), (-9.446, 5.807, -1.047), (-10.25, 8.229, 1.126), (-11.38, 10.36, 0.9962), (-10.15, 8.296, 3.132), (-11.27, 10.43, 3.225), (-9.666, 8.362, 5.082), (-10.73, 10.51, 5.391), (-8.81, 8.422, 6.899), (-9.784, 10.57, 7.41), (-7.616, 8.474, 8.514), (-8.458, 10.63, 9.205), (-6.13, 8.517, 9.866), (-6.807, 10.68, 10.71), (-4.409, 8.549, 10.9), (-4.894, 10.72, 11.86), (-2.519, 8.569, 11.58), (-2.794, 10.74, 12.61), (-0.5324, 8.576, 11.88), (-0.5866, 10.74, 12.94), (1.474, 8.569, 11.78), (1.643, 10.74, 12.84), (3.423, 8.549, 11.3), (3.809, 10.72, 12.3), (5.241, 8.517, 10.44), (5.828, 10.68, 11.35), (6.856, 8.474, 9.251), (7.623, 10.63, 10.02), (8.208, 8.422, 7.765), (9.125, 10.57, 8.373), (9.244, 8.362, 6.045), (10.28, 10.51, 6.461), (9.924, 8.296, 4.155), (11.03, 10.43, 4.361), (10.22, 8.229, 2.169), (11.36, 10.36, 2.154), (10.13, 8.161, 0.1623), (11.26, 10.28, -0.07484), (9.642, 8.096, -1.787), (10.72, 10.21, -2.241), (8.786, 8.036, -3.604), (9.768, 10.14, -4.26), (7.593, 7.983, -5.219), (8.441, 10.09, -6.055), (6.107, 7.94, -6.571), (6.79, 10.04, -7.556), (4.385, 7.908, -7.607), (4.878, 10.0, -8.707), (2.495, 7.888, -8.287), (2.778, 9.981, -9.463), (0.5088, 7.881, -8.585), (0.5704, 9.973, -9.794), (-1.498, 7.888, -8.49), (-1.659, 9.981, -9.689), (-3.447, 7.908, -8.005), (-3.825, 10.0, -9.15), (-5.264, 7.94, -7.15), (-5.845, 10.04, -8.2), (-6.88, 7.983, -5.956), (-7.64, 10.09, -6.874), (-8.231, 8.036, -4.471), (-9.141, 10.14, -5.223), (-9.267, 8.096, -2.75), (-10.29, 10.21, -3.311), (-9.947, 8.161, -0.86), (-11.05, 10.28, -1.211), (-11.82, 13.01, 0.98), (-12.54, 15.41, 0.8617), (-11.71, 13.09, 3.295), (-12.43, 15.49, 3.32), (-11.15, 13.16, 5.545), (-11.83, 15.57, 5.707), (-10.16, 13.23, 7.642), (-10.78, 15.65, 7.934), (-8.784, 13.29, 9.506), (-9.321, 15.71, 9.913), (-7.069, 13.34, 11.07), (-7.5, 15.76, 11.57), (-5.083, 13.38, 12.26), (-5.391, 15.8, 12.84), (-2.902, 13.4, 13.05), (-3.076, 15.83, 13.67), (-0.6093, 13.41, 13.39), (-0.6421, 15.84, 14.04), (1.706, 13.4, 13.28), (1.816, 15.83, 13.92), (3.956, 13.38, 12.72), (4.204, 15.8, 13.33), (6.053, 13.34, 11.73), (6.431, 15.76, 12.28), (7.918, 13.29, 10.36), (8.41, 15.71, 10.82), (9.477, 13.23, 8.642), (10.07, 15.65, 8.995), (10.67, 13.16, 6.656), (11.33, 15.57, 6.887), (11.46, 13.09, 4.475), (12.17, 15.49, 4.572), (11.8, 13.01, 2.183), (12.53, 15.41, 2.139), (11.69, 12.93, -0.1324), (12.42, 15.33, -0.3192), (11.13, 12.86, -2.382), (11.82, 15.25, -2.707), (10.14, 12.79, -4.479), (10.77, 15.17, -4.933), (8.767, 12.73, -6.343), (9.312, 15.11, -6.912), (7.052, 12.68, -7.903), (7.491, 15.06, -8.568), (5.066, 12.64, -9.098), (5.383, 15.02, -9.837), (2.885, 12.62, -9.883), (3.067, 14.99, -10.67), (0.5924, 12.61, -10.23), (0.6335, 14.99, -11.04), (-1.723, 12.62, -10.12), (-1.825, 14.99, -10.92), (-3.973, 12.64, -9.558), (-4.213, 15.02, -10.33), (-6.07, 12.68, -8.571), (-6.439, 15.06, -9.278), (-7.934, 12.73, -7.194), (-8.418, 15.11, -7.815), (-9.494, 12.79, -5.479), (-10.07, 15.17, -5.995), (-10.69, 12.86, -3.493), (-11.34, 15.25, -3.887), (-11.47, 12.93, -1.312), (-12.18, 15.33, -1.572)], [], [(0, 17, 18, 19, 20, 21, 22, 23, 24, 25, 26, 27, 28, 29, 2, 3, 4, 5, 6, 7, 8, 9, 10, 11, 12, 13, 14, 15, 16, 1), (30, 70, 82), (32, 89, 30), (31, 79, 98), (32, 98, 105), (84, 101, 89), (90, 100, 103), (36, 90, 35), (36, 35, 83), (83, 160, 112), (37, 38, 91), (91, 92, 37), (495, 494, 38), (494, 528, 99), (39, 72, 91), (38, 99, 54), (41, 92, 43), (41, 43, 80), (80, 186, 519), (37, 41, 519), (92, 104, 62), (42, 62, 61), (43, 61, 77), (60, 44, 121), (44, 45, 124), (44, 124, 121), (45, 79, 78), (46, 78, 522), (48, 93, 50), (47, 50, 520), (47, 125, 186), (48, 49, 93), (77, 76, 49), (49, 103, 100), (50, 100, 161), (52, 94, 53), (51, 53, 30), (30, 82, 51), (498, 522, 94), (94, 78, 79), (31, 30, 53), (54, 55, 95), (54, 99, 55), (56, 95, 55), (55, 99, 528), (56, 499, 500), (57, 95, 52), (57, 82, 81), (96, 71, 34), (34, 103, 102), (73, 101, 84), (59, 84, 105), (105, 44, 59), (60, 59, 44), (61, 62, 85), (74, 76, 77), (74, 85, 64), (64, 102, 103), (65, 104, 72), (39, 54, 81), (66, 75, 97), (66, 81, 82), (65, 97, 75), (67, 75, 70), (67, 86, 85), (58, 102, 63), (63, 86, 88), (88, 101, 73), (73, 96, 58), (69, 87, 70), (69, 89, 101), (88, 86, 87), (106, 164, 167), (106, 167, 108), (107, 108, 178), (108, 162, 185), (167, 181, 162), (33, 36, 109), (168, 180, 161), (183, 180, 168), (111, 149, 168), (111, 159, 138), (111, 168, 109), (112, 160, 159), (112, 109, 36), (113, 170, 169), (113, 495, 530), (114, 494, 495), (179, 528, 494), (115, 114, 169), (132, 179, 114), (116, 184, 150), (116, 170, 184), (116, 169, 170), (119, 170, 117), (117, 186, 177), (113, 530, 519), (140, 184, 170), (119, 118, 170), (119, 177, 154), (138, 454, 121), (120, 121, 124), (454, 159, 160), (122, 124, 123), (122, 178, 185), (122, 156, 178), (122, 123, 155), (123, 496, 522), (128, 171, 126), (126, 177, 186), (127, 153, 154), (127, 171, 180), (161, 180, 171), (128, 520, 161), (131, 172, 130), (129, 158, 106), (130, 498, 500), (172, 522, 498), (156, 155, 172), (131, 107, 156), (131, 106, 107), (132, 135, 173), (133, 179, 132), (133, 173, 134), (133, 499, 528), (133, 134, 499), (500, 499, 134), (134, 130, 500), (135, 129, 130), (110, 149, 174), (182, 183, 110), (137, 151, 174), (162, 181, 151), (137, 120, 185), (138, 174, 149), (139, 152, 175), (154, 153, 152), (140, 175, 184), (141, 163, 175), (141, 142, 182), (142, 175, 152), (142, 153, 183), (143, 144, 150), (144, 115, 150), (157, 132, 115), (144, 176, 157), (158, 157, 176), (145, 164, 158), (145, 176, 143), (146, 165, 164), (163, 187, 165), (146, 143, 175), (141, 182, 136), (166, 187, 141), (151, 181, 166), (136, 174, 151), (148, 166, 181), (165, 187, 166), (70, 30, 89), (31, 32, 30), (32, 31, 98), (84, 32, 105), (32, 84, 89), (36, 33, 90), (100, 33, 161), (33, 100, 90), (34, 71, 90), (34, 90, 103), (71, 35, 90), (35, 71, 60), (83, 35, 60), (36, 83, 112), (495, 37, 530), (37, 495, 38), (38, 494, 99), (38, 39, 91), (39, 38, 54), (40, 91, 72), (104, 40, 72), (92, 40, 104), (91, 40, 92), (41, 80, 519), (37, 92, 41), (530, 37, 519), (42, 92, 62), (42, 43, 92), (43, 42, 61), (80, 43, 77), (454, 60, 121), (60, 454, 83), (44, 105, 45), (83, 454, 160), (124, 45, 46), (98, 45, 105), (79, 45, 98), (46, 45, 78), (496, 46, 522), (46, 496, 124), (47, 48, 50), (125, 47, 520), (80, 47, 186), (47, 80, 48), (48, 80, 77), (48, 77, 49), (49, 76, 103), (93, 49, 100), (50, 93, 100), (520, 50, 161), (51, 52, 53), (498, 52, 500), (52, 498, 94), (94, 522, 78), (53, 94, 79), (31, 53, 79), (57, 54, 95), (54, 57, 81), (499, 55, 528), (56, 55, 499), (52, 56, 500), (56, 52, 95), (51, 57, 52), (57, 51, 82), (58, 96, 34), (58, 34, 102), (73, 59, 96), (59, 73, 84), (60, 96, 59), (96, 60, 71), (74, 61, 85), (61, 74, 77), (85, 62, 104), (63, 64, 85), (86, 63, 85), (64, 63, 102), (76, 64, 103), (64, 76, 74), (65, 85, 104), (97, 65, 72), (39, 97, 72), (97, 39, 81), (66, 97, 81), (70, 66, 82), (66, 70, 75), (67, 65, 75), (87, 67, 70), (67, 87, 86), (65, 67, 85), (68, 58, 63), (68, 63, 88), (68, 88, 73), (68, 73, 58), (69, 70, 89), (88, 69, 101), (69, 88, 87), (164, 106, 158), (107, 106, 108), (156, 107, 178), (178, 108, 185), (108, 167, 162), (33, 109, 161), (109, 168, 161), (110, 168, 149), (110, 183, 168), (111, 138, 149), (112, 111, 109), (111, 112, 159), (114, 113, 169), (113, 114, 495), (114, 179, 494), (150, 115, 169), (115, 132, 114), (116, 150, 169), (119, 117, 177), (117, 519, 186), (113, 117, 170), (117, 113, 519), (118, 140, 170), (140, 118, 139), (119, 139, 118), (139, 119, 154), (120, 138, 121), (138, 159, 454), (120, 122, 185), (122, 120, 124), (156, 122, 155), (155, 123, 522), (123, 124, 496), (125, 128, 126), (128, 125, 520), (125, 126, 186), (127, 126, 171), (126, 154, 177), (126, 127, 154), (127, 183, 153), (183, 127, 180), (128, 161, 171), (129, 131, 130), (131, 129, 106), (130, 172, 498), (172, 155, 522), (131, 156, 172), (133, 132, 173), (132, 157, 135), (179, 133, 528), (134, 173, 130), (173, 135, 130), (135, 158, 129), (158, 135, 157), (136, 110, 174), (136, 182, 110), (137, 162, 151), (162, 137, 185), (138, 137, 174), (137, 138, 120), (140, 139, 175), (139, 154, 152), (141, 175, 142), (163, 141, 187), (182, 142, 183), (142, 152, 153), (144, 143, 176), (143, 184, 175), (184, 143, 150), (144, 157, 115), (145, 158, 176), (146, 145, 143), (145, 146, 164), (146, 163, 165), (163, 146, 175), (147, 141, 136), (147, 166, 141), (147, 151, 166), (147, 136, 151), (165, 148, 164), (148, 167, 164), (167, 148, 181), (148, 165, 166), (605, 194, 188), (194, 197, 188), (188, 189, 606), (615, 195, 613), (194, 193, 197), (193, 194, 619), (611, 192, 619), (613, 195, 191), (612, 613, 191), (195, 241, 196), (189, 190, 199), (199, 200, 189), (624, 198, 201), (198, 200, 201), (607, 189, 198), (628, 201, 629), (206, 207, 205), (202, 204, 631), (204, 205, 632), (205, 633, 632), (203, 206, 204), (204, 632, 631), (201, 203, 202), (624, 201, 628), (210, 212, 209), (210, 211, 212), (615, 640, 208), (640, 641, 208), (644, 211, 210), (654, 655, 214), (215, 216, 213), (652, 211, 650), (215, 211, 652), (255, 220, 217), (207, 255, 217), (218, 219, 224), (255, 218, 220), (217, 658, 633), (218, 224, 660), (220, 218, 659), (220, 661, 658), (222, 667, 666), (215, 221, 223), (222, 223, 221), (219, 223, 222), (222, 221, 655), (671, 222, 666), (671, 224, 222), (227, 234, 190), (234, 228, 230), (225, 226, 229), (231, 230, 228), (229, 231, 228), (228, 227, 225), (190, 234, 199), (233, 200, 199), (236, 235, 232), (231, 236, 230), (237, 235, 236), (230, 236, 233), (235, 238, 232), (203, 232, 238), (239, 253, 207), (200, 233, 232), (242, 245, 244), (242, 244, 243), (213, 247, 245), (245, 247, 246), (246, 251, 248), (251, 252, 257), (249, 248, 237), (248, 250, 237), (253, 254, 256), (257, 256, 254), (252, 256, 257), (216, 258, 247), (252, 258, 223), (258, 251, 247), (257, 254, 250), (193, 225, 227), (197, 227, 190), (201, 232, 203), (253, 255, 207), (256, 218, 255), (252, 219, 218), (256, 252, 218), (223, 258, 216), (208, 209, 195), (241, 243, 229), (207, 217, 205), (205, 217, 633), (253, 239, 240), (221, 214, 655), (248, 249, 244), (188, 190, 189), (606, 189, 607), (605, 188, 606), (197, 190, 188), (619, 194, 604), (191, 195, 192), (192, 195, 196), (612, 192, 611), (612, 191, 192), (192, 193, 619), (192, 196, 193), (604, 194, 605), (624, 607, 198), (198, 189, 200), (629, 201, 202), (202, 203, 204), (204, 206, 205), (630, 629, 202), (630, 202, 631), (208, 210, 209), (195, 615, 208), (642, 210, 641), (643, 644, 210), (642, 643, 210), (208, 641, 210), (212, 211, 213), (650, 211, 644), (652, 654, 214), (652, 214, 215), (211, 215, 213), (659, 218, 660), (661, 220, 659), (217, 220, 658), (215, 223, 216), (222, 224, 219), (667, 222, 655), (660, 224, 671), (196, 226, 225), (241, 226, 196), (227, 228, 234), (228, 225, 229), (229, 249, 231), (234, 233, 199), (234, 230, 233), (233, 236, 232), (231, 237, 236), (235, 240, 239), (235, 239, 238), (238, 239, 206), (242, 212, 245), (245, 246, 244), (244, 246, 248), (241, 242, 243), (247, 251, 246), (248, 251, 250), (258, 252, 251), (250, 251, 257), (237, 250, 240), (240, 254, 253), (256, 255, 253), (250, 254, 240), (193, 196, 225), (193, 227, 197), (201, 200, 232), (239, 207, 206), (203, 238, 206), (241, 209, 242), (209, 212, 242), (245, 212, 213), (213, 216, 247), (219, 252, 223), (241, 195, 209), (229, 243, 249), (226, 241, 229), (231, 249, 237), (237, 240, 235), (214, 221, 215), (244, 249, 243), (605, 260, 266), (266, 260, 269), (260, 606, 261), (615, 613, 267), (266, 269, 265), (265, 619, 266), (611, 619, 264), (613, 263, 267), (612, 263, 613), (267, 268, 313), (261, 271, 262), (271, 261, 272), (624, 273, 270), (270, 273, 272), (607, 270, 261), (628, 629, 273), (278, 277, 279), (274, 631, 276), (276, 632, 277), (277, 632, 633), (275, 276, 278), (276, 631, 632), (273, 274, 275), (624, 628, 273), (282, 281, 284), (282, 284, 283), (615, 280, 640), (640, 280, 641), (644, 282, 283), (654, 286, 655), (287, 285, 288), (652, 650, 283), (287, 652, 283), (327, 289, 292), (279, 289, 327), (290, 296, 291), (327, 292, 290), (289, 633, 658), (290, 660, 296), (292, 659, 290), (292, 658, 661), (294, 666, 667), (287, 295, 293), (294, 293, 295), (291, 294, 295), (294, 655, 293), (671, 666, 294), (671, 294, 296), (299, 262, 306), (306, 302, 300), (297, 301, 298), (303, 300, 302), (301, 300, 303), (300, 297, 299), (262, 271, 306), (305, 271, 272), (308, 304, 307), (303, 302, 308), (309, 308, 307), (302, 305, 308), (307, 304, 310), (275, 310, 304), (311, 279, 325), (272, 304, 305), (314, 316, 317), (314, 315, 316), (285, 317, 319), (317, 318, 319), (318, 320, 323), (323, 329, 324), (321, 309, 320), (320, 309, 322), (325, 328, 326), (329, 326, 328), (324, 329, 328), (288, 319, 330), (324, 295, 330), (330, 319, 323), (329, 322, 326), (265, 299, 297), (269, 262, 299), (273, 275, 304), (325, 279, 327), (328, 327, 290), (324, 290, 291), (328, 290, 324), (295, 288, 330), (280, 267, 281), (313, 301, 315), (279, 277, 289), (277, 633, 289), (325, 312, 311), (293, 655, 286), (320, 316, 321), (260, 261, 262), (606, 607, 261), (605, 606, 260), (269, 260, 262), (619, 604, 266), (263, 264, 267), (264, 268, 267), (612, 611, 264), (612, 264, 263), (264, 619, 265), (264, 265, 268), (604, 605, 266), (624, 270, 607), (270, 272, 261), (629, 274, 273), (274, 276, 275), (276, 277, 278), (630, 274, 629), (630, 631, 274), (280, 281, 282), (267, 280, 615), (642, 641, 282), (643, 282, 644), (642, 282, 643), (280, 282, 641), (284, 285, 283), (650, 644, 283), (652, 286, 654), (652, 287, 286), (283, 285, 287), (659, 660, 290), (661, 659, 292), (289, 658, 292), (287, 288, 295), (294, 291, 296), (667, 655, 294), (660, 671, 296), (268, 297, 298), (313, 268, 298), (299, 306, 300), (300, 301, 297), (301, 303, 321), (306, 271, 305), (306, 305, 302), (305, 304, 308), (303, 308, 309), (307, 311, 312), (307, 310, 311), (310, 278, 311), (314, 317, 284), (317, 316, 318), (316, 320, 318), (313, 315, 314), (319, 318, 323), (320, 322, 323), (330, 323, 324), (322, 329, 323), (309, 312, 322), (312, 325, 326), (328, 325, 327), (322, 312, 326), (265, 297, 268), (265, 269, 299), (273, 304, 272), (311, 278, 279), (275, 278, 310), (313, 314, 281), (281, 314, 284), (317, 285, 284), (285, 319, 288), (291, 295, 324), (313, 281, 267), (301, 321, 315), (298, 301, 313), (303, 309, 321), (309, 307, 312), (286, 287, 293), (316, 315, 321), (332, 333, 348, 347, 346, 345, 344, 343, 342, 341, 340, 339, 338, 337, 336, 335, 334, 361, 360, 359, 358, 357, 356, 355, 354, 353, 352, 351, 350, 349), (362, 414, 402), (364, 362, 421), (363, 430, 411), (364, 437, 430), (416, 421, 433), (422, 435, 432), (368, 367, 422), (368, 415, 367), (415, 444, 493), (369, 423, 370), (423, 369, 424), (495, 370, 494), (494, 431, 528), (371, 423, 404), (370, 386, 431), (373, 375, 424), (373, 412, 375), (412, 519, 529), (369, 519, 373), (424, 394, 436), (374, 393, 394), (375, 409, 393), (392, 453, 376), (376, 457, 377), (376, 453, 457), (377, 410, 411), (378, 522, 410), (380, 382, 425), (379, 520, 382), (379, 529, 458), (380, 425, 381), (409, 381, 408), (381, 432, 435), (382, 497, 432), (384, 385, 426), (383, 362, 385), (362, 383, 414), (498, 426, 522), (426, 411, 410), (363, 385, 362), (386, 427, 387), (386, 387, 431), (388, 387, 427), (387, 528, 431), (388, 500, 499), (389, 384, 427), (389, 413, 414), (428, 366, 403), (366, 434, 435), (405, 416, 433), (391, 437, 416), (437, 391, 376), (392, 376, 391), (393, 417, 394), (406, 409, 408), (406, 396, 417), (396, 435, 434), (397, 404, 436), (371, 413, 386), (398, 429, 407), (398, 414, 413), (397, 407, 429), (399, 402, 407), (399, 417, 418), (390, 395, 434), (395, 420, 418), (420, 405, 433), (405, 390, 428), (401, 402, 419), (401, 433, 421), (420, 419, 418), (438, 506, 503), (438, 440, 506), (439, 517, 440), (440, 527, 501), (506, 501, 523), (365, 441, 368), (507, 497, 521), (525, 507, 521), (443, 507, 482), (443, 471, 492), (443, 441, 507), (444, 492, 493), (444, 368, 441), (445, 508, 509), (445, 530, 495), (446, 495, 494), (518, 494, 528), (447, 508, 446), (465, 446, 518), (448, 483, 526), (448, 526, 509), (448, 509, 508), (451, 449, 509), (449, 516, 529), (445, 519, 530), (473, 509, 526), (451, 509, 450), (451, 487, 516), (471, 453, 454), (452, 457, 453), (454, 493, 492), (455, 456, 457), (455, 527, 517), (455, 517, 489), (455, 488, 456), (456, 522, 496), (461, 459, 510), (459, 529, 516), (460, 487, 486), (460, 521, 510), (497, 510, 521), (461, 497, 520), (464, 463, 511), (462, 438, 491), (463, 500, 498), (511, 498, 522), (489, 511, 488), (464, 489, 439), (464, 439, 438), (465, 512, 468), (466, 465, 518), (466, 467, 512), (466, 528, 499), (466, 499, 467), (500, 467, 499), (467, 500, 463), (468, 463, 462), (442, 513, 482), (524, 442, 525), (470, 513, 484), (501, 484, 523), (470, 527, 452), (471, 482, 513), (472, 514, 485), (487, 485, 486), (473, 526, 514), (474, 514, 502), (474, 524, 475), (475, 485, 514), (475, 525, 486), (476, 483, 477), (477, 483, 447), (490, 447, 465), (477, 490, 515), (491, 515, 490), (478, 491, 503), (478, 476, 515), (479, 503, 504), (502, 504, 531), (479, 514, 476), (474, 469, 524), (505, 474, 531), (484, 505, 523), (469, 484, 513), (481, 523, 505), (504, 505, 531), (402, 421, 362), (363, 362, 364), (364, 430, 363), (416, 437, 364), (364, 421, 416), (368, 422, 365), (432, 497, 365), (365, 422, 432), (366, 422, 403), (366, 435, 422), (403, 422, 367), (367, 392, 403), (415, 392, 367), (368, 444, 415), (495, 530, 369), (369, 370, 495), (370, 431, 494), (370, 423, 371), (371, 386, 370), (372, 404, 423), (436, 404, 372), (424, 436, 372), (423, 424, 372), (373, 519, 412), (369, 373, 424), (530, 519, 369), (374, 394, 424), (374, 424, 375), (375, 393, 374), (412, 409, 375), (454, 453, 392), (392, 415, 454), (376, 377, 437), (415, 493, 454), (457, 378, 377), (430, 437, 377), (411, 430, 377), (378, 410, 377), (496, 522, 378), (378, 457, 496), (379, 382, 380), (458, 520, 379), (412, 529, 379), (379, 380, 412), (380, 409, 412), (380, 381, 409), (381, 435, 408), (425, 432, 381), (382, 432, 425), (520, 497, 382), (383, 385, 384), (498, 500, 384), (384, 426, 498), (426, 410, 522), (385, 411, 426), (363, 411, 385), (389, 427, 386), (386, 413, 389), (499, 528, 387), (388, 499, 387), (384, 500, 388), (388, 427, 384), (383, 384, 389), (389, 414, 383), (390, 366, 428), (390, 434, 366), (405, 428, 391), (391, 416, 405), (392, 391, 428), (428, 403, 392), (406, 417, 393), (393, 409, 406), (417, 436, 394), (395, 417, 396), (418, 417, 395), (396, 434, 395), (408, 435, 396), (396, 406, 408), (397, 436, 417), (429, 404, 397), (371, 404, 429), (429, 413, 371), (398, 413, 429), (402, 414, 398), (398, 407, 402), (399, 407, 397), (419, 402, 399), (399, 418, 419), (397, 417, 399), (400, 395, 390), (400, 420, 395), (400, 405, 420), (400, 390, 405), (401, 421, 402), (420, 433, 401), (401, 419, 420), (503, 491, 438), (439, 440, 438), (489, 517, 439), (517, 527, 440), (440, 501, 506), (365, 497, 441), (441, 497, 507), (442, 482, 507), (442, 507, 525), (443, 482, 471), (444, 441, 443), (443, 492, 444), (446, 508, 445), (445, 495, 446), (446, 494, 518), (483, 508, 447), (447, 446, 465), (448, 508, 483), (451, 516, 449), (449, 529, 519), (445, 509, 449), (449, 519, 445), (450, 509, 473), (473, 472, 450), (451, 450, 472), (472, 487, 451), (452, 453, 471), (471, 454, 492), (452, 527, 455), (455, 457, 452), (489, 488, 455), (488, 522, 456), (456, 496, 457), (458, 459, 461), (461, 520, 458), (458, 529, 459), (460, 510, 459), (459, 516, 487), (459, 487, 460), (460, 486, 525), (525, 521, 460), (461, 510, 497), (462, 463, 464), (464, 438, 462), (463, 498, 511), (511, 522, 488), (464, 511, 489), (466, 512, 465), (465, 468, 490), (518, 528, 466), (467, 463, 512), (512, 463, 468), (468, 462, 491), (491, 490, 468), (469, 513, 442), (469, 442, 524), (470, 484, 501), (501, 527, 470), (471, 513, 470), (470, 452, 471), (473, 514, 472), (472, 485, 487), (474, 475, 514), (502, 531, 474), (524, 525, 475), (475, 486, 485), (477, 515, 476), (476, 514, 526), (526, 483, 476), (477, 447, 490), (478, 515, 491), (479, 476, 478), (478, 503, 479), (479, 504, 502), (502, 514, 479), (480, 469, 474), (480, 474, 505), (480, 505, 484), (480, 484, 469), (504, 503, 481), (481, 503, 506), (506, 523, 481), (481, 505, 504), (605, 532, 538), (538, 532, 541), (532, 606, 533), (615, 613, 539), (538, 541, 537), (537, 619, 538), (611, 619, 536), (613, 535, 539), (612, 535, 613), (539, 540, 585), (533, 543, 534), (543, 533, 544), (624, 545, 542), (542, 545, 544), (607, 542, 533), (628, 629, 545), (550, 549, 551), (546, 631, 548), (548, 632, 549), (549, 632, 633), (547, 548, 550), (548, 631, 632), (545, 546, 547), (624, 628, 545), (554, 553, 556), (554, 556, 555), (615, 552, 640), (640, 552, 641), (644, 554, 555), (654, 558, 655), (559, 557, 560), (652, 650, 555), (559, 652, 555), (599, 561, 564), (551, 561, 599), (562, 568, 563), (599, 564, 562), (561, 633, 658), (562, 660, 568), (564, 659, 562), (564, 658, 661), (566, 666, 667), (559, 567, 565), (566, 565, 567), (563, 566, 567), (566, 655, 565), (671, 666, 566), (671, 566, 568), (571, 534, 578), (578, 574, 572), (569, 573, 570), (575, 572, 574), (573, 572, 575), (572, 569, 571), (534, 543, 578), (577, 543, 544), (580, 576, 579), (575, 574, 580), (581, 580, 579), (574, 577, 580), (579, 576, 582), (547, 582, 576), (583, 551, 597), (544, 576, 577), (586, 588, 589), (586, 587, 588), (557, 589, 591), (589, 590, 591), (590, 592, 595), (595, 601, 596), (593, 581, 592), (592, 581, 594), (597, 600, 598), (601, 598, 600), (596, 601, 600), (560, 591, 602), (596, 567, 602), (602, 591, 595), (601, 594, 598), (537, 571, 569), (541, 534, 571), (545, 547, 576), (597, 551, 599), (600, 599, 562), (596, 562, 563), (600, 562, 596), (567, 560, 602), (552, 539, 553), (585, 573, 587), (551, 549, 561), (549, 633, 561), (597, 584, 583), (565, 655, 558), (592, 588, 593), (532, 533, 534), (606, 607, 533), (605, 606, 532), (541, 532, 534), (619, 604, 538), (535, 536, 539), (536, 540, 539), (612, 611, 536), (612, 536, 535), (536, 619, 537), (536, 537, 540), (604, 605, 538), (624, 542, 607), (542, 544, 533), (629, 546, 545), (546, 548, 547), (548, 549, 550), (630, 546, 629), (630, 631, 546), (552, 553, 554), (539, 552, 615), (642, 641, 554), (643, 554, 644), (642, 554, 643), (552, 554, 641), (556, 557, 555), (650, 644, 555), (652, 558, 654), (652, 559, 558), (555, 557, 559), (659, 660, 562), (661, 659, 564), (561, 658, 564), (559, 560, 567), (566, 563, 568), (667, 655, 566), (660, 671, 568), (540, 569, 570), (585, 540, 570), (571, 578, 572), (572, 573, 569), (573, 575, 593), (578, 543, 577), (578, 577, 574), (577, 576, 580), (575, 580, 581), (579, 583, 584), (579, 582, 583), (582, 550, 583), (586, 589, 556), (589, 588, 590), (588, 592, 590), (585, 587, 586), (591, 590, 595), (592, 594, 595), (602, 595, 596), (594, 601, 595), (581, 584, 594), (584, 597, 598), (600, 597, 599), (594, 584, 598), (537, 569, 540), (537, 541, 571), (545, 576, 544), (583, 550, 551), (547, 550, 582), (585, 586, 553), (553, 586, 556), (589, 557, 556), (557, 591, 560), (563, 567, 596), (585, 553, 539), (573, 593, 587), (570, 573, 585), (575, 581, 593), (581, 579, 584), (558, 559, 565), (588, 587, 593), (605, 618, 608), (618, 622, 608), (608, 609, 606), (615, 620, 613), (618, 617, 622), (617, 618, 619), (611, 616, 619), (613, 620, 614), (612, 613, 614), (620, 689, 621), (609, 610, 625), (625, 626, 609), (624, 623, 627), (623, 626, 627), (607, 609, 623), (628, 627, 629), (638, 639, 637), (634, 636, 631), (636, 637, 632), (637, 633, 632), (635, 638, 636), (636, 632, 631), (627, 635, 634), (624, 627, 628), (647, 649, 646), (647, 648, 649), (615, 640, 645), (640, 641, 645), (644, 648, 647), (654, 655, 653), (656, 657, 651), (652, 648, 650), (656, 648, 652), (703, 665, 662), (639, 703, 662), (663, 664, 672), (703, 663, 665), (662, 658, 633), (663, 672, 660), (665, 663, 659), (665, 661, 658), (669, 667, 666), (656, 668, 670), (669, 670, 668), (664, 670, 669), (669, 668, 655), (671, 669, 666), (671, 672, 669), (675, 682, 610), (682, 676, 678), (673, 674, 677), (679, 678, 676), (677, 679, 676), (676, 675, 673), (610, 682, 625), (681, 626, 625), (684, 683, 680), (679, 684, 678), (685, 683, 684), (678, 684, 681), (683, 686, 680), (635, 680, 686), (687, 701, 639), (626, 681, 680), (690, 693, 692), (690, 692, 691), (651, 695, 693), (693, 695, 694), (694, 699, 696), (699, 700, 705), (697, 696, 685), (696, 698, 685), (701, 702, 704), (705, 704, 702), (700, 704, 705), (657, 706, 695), (700, 706, 670), (706, 699, 695), (705, 702, 698), (617, 673, 675), (622, 675, 610), (627, 680, 635), (701, 703, 639), (704, 663, 703), (700, 664, 663), (704, 700, 663), (670, 706, 657), (645, 646, 620), (689, 691, 677), (639, 662, 637), (637, 662, 633), (701, 687, 688), (668, 653, 655), (696, 697, 692), (608, 610, 609), (606, 609, 607), (605, 608, 606), (622, 610, 608), (619, 618, 604), (614, 620, 616), (616, 620, 621), (612, 616, 611), (612, 614, 616), (616, 617, 619), (616, 621, 617), (604, 618, 605), (624, 607, 623), (623, 609, 626), (629, 627, 634), (634, 635, 636), (636, 638, 637), (630, 629, 634), (630, 634, 631), (645, 647, 646), (620, 615, 645), (642, 647, 641), (643, 644, 647), (642, 643, 647), (645, 641, 647), (649, 648, 651), (650, 648, 644), (652, 654, 653), (652, 653, 656), (648, 656, 651), (659, 663, 660), (661, 665, 659), (662, 665, 658), (656, 670, 657), (669, 672, 664), (667, 669, 655), (660, 672, 671), (621, 674, 673), (689, 674, 621), (675, 676, 682), (676, 673, 677), (677, 697, 679), (682, 681, 625), (682, 678, 681), (681, 684, 680), (679, 685, 684), (683, 688, 687), (683, 687, 686), (686, 687, 638), (690, 649, 693), (693, 694, 692), (692, 694, 696), (689, 690, 691), (695, 699, 694), (696, 699, 698), (706, 700, 699), (698, 699, 705), (685, 698, 688), (688, 702, 701), (704, 703, 701), (698, 702, 688), (617, 621, 673), (617, 675, 622), (627, 626, 680), (687, 639, 638), (635, 686, 638), (689, 646, 690), (646, 649, 690), (693, 649, 651), (651, 657, 695), (664, 700, 670), (689, 620, 646), (677, 691, 697), (674, 689, 677), (679, 697, 685), (685, 688, 683), (653, 668, 656), (692, 697, 691), (709, 708, 710, 711), (711, 710, 712, 713), (713, 712, 714, 715), (715, 714, 716, 717), (717, 716, 718, 719), (719, 718, 720, 721), (721, 720, 722, 723), (723, 722, 724, 725), (725, 724, 726, 727), (727, 726, 728, 729), (729, 728, 730, 731), (731, 730, 732, 733), (733, 732, 734, 735), (735, 734, 736, 737), (737, 736, 738, 739), (739, 738, 740, 741), (741, 740, 742, 743), (743, 742, 744, 745), (745, 744, 746, 747), (747, 746, 748, 749), (749, 748, 750, 751), (751, 750, 752, 753), (753, 752, 754, 755), (755, 754, 756, 757), (757, 756, 758, 759), (759, 758, 760, 761), (761, 760, 762, 763), (763, 762, 764, 765), (765, 764, 766, 767), (767, 766, 768, 769), (769, 768, 770, 771), (771, 770, 708, 709), (773, 772, 774, 775), (775, 774, 776, 777), (777, 776, 778, 779), (779, 778, 780, 781), (781, 780, 782, 783), (783, 782, 784, 785), (785, 784, 786, 787), (787, 786, 788, 789), (789, 788, 790, 791), (791, 790, 792, 793), (793, 792, 794, 795), (795, 794, 796, 797), (797, 796, 798, 799), (799, 798, 800, 801), (801, 800, 802, 803), (803, 802, 804, 805), (805, 804, 806, 807), (807, 806, 808, 809), (809, 808, 810, 811), (811, 810, 812, 813), (813, 812, 814, 815), (815, 814, 816, 817), (817, 816, 818, 819), (819, 818, 820, 821), (821, 820, 822, 823), (823, 822, 824, 825), (825, 824, 826, 827), (827, 826, 828, 829), (829, 828, 830, 831), (831, 830, 832, 833), (833, 832, 834, 835), (835, 834, 772, 773), (837, 836, 838, 839), (839, 838, 840, 841), (841, 840, 842, 843), (843, 842, 844, 845), (845, 844, 846, 847), (847, 846, 848, 849), (849, 848, 850, 851), (851, 850, 852, 853), (853, 852, 854, 855), (855, 854, 856, 857), (857, 856, 858, 859), (859, 858, 860, 861), (861, 860, 862, 863), (863, 862, 864, 865), (865, 864, 866, 867), (867, 866, 868, 869), (869, 868, 870, 871), (871, 870, 872, 873), (873, 872, 874, 875), (875, 874, 876, 877), (877, 876, 878, 879), (879, 878, 880, 881), (881, 880, 882, 883), (883, 882, 884, 885), (885, 884, 886, 887), (887, 886, 888, 889), (889, 888, 890, 891), (891, 890, 892, 893), (893, 892, 894, 895), (895, 894, 896, 897), (897, 896, 898, 899), (899, 898, 836, 837)])
me_circle_015.polygons.foreach_set('use_smooth', [0, 0, 0, 0, 0, 0, 0, 0, 0, 0, 0, 0, 0, 0, 0, 0, 0, 0, 0, 0, 0, 0, 0, 0, 0, 0, 0, 0, 0, 0, 0, 0, 0, 0, 0, 0, 0, 0, 0, 0, 0, 0, 0, 0, 0, 0, 0, 0, 0, 0, 0, 0, 0, 0, 0, 0, 0, 0, 0, 0, 0, 0, 0, 0, 0, 0, 0, 0, 0, 0, 0, 0, 0, 0, 0, 0, 0, 0, 0, 0, 0, 0, 0, 0, 0, 0, 0, 0, 0, 0, 0, 0, 0, 0, 0, 0, 0, 0, 0, 0, 0, 0, 0, 0, 0, 0, 0, 0, 0, 0, 0, 0, 0, 0, 0, 0, 0, 0, 0, 0, 0, 0, 0, 0, 0, 0, 0, 0, 0, 0, 0, 0, 0, 0, 0, 0, 0, 0, 0, 0, 0, 0, 0, 0, 0, 0, 0, 0, 0, 0, 0, 0, 0, 0, 0, 0, 0, 0, 0, 0, 0, 0, 0, 0, 0, 0, 0, 0, 0, 0, 0, 0, 0, 0, 0, 0, 0, 0, 0, 0, 0, 0, 0, 0, 0, 0, 0, 0, 0, 0, 0, 0, 0, 0, 0, 0, 0, 0, 0, 0, 0, 0, 0, 0, 0, 0, 0, 0, 0, 0, 0, 0, 0, 0, 0, 0, 0, 0, 0, 0, 0, 0, 0, 0, 0, 0, 0, 0, 0, 0, 0, 0, 0, 0, 0, 0, 0, 0, 0, 0, 0, 0, 0, 0, 0, 0, 0, 0, 0, 0, 0, 0, 0, 0, 0, 0, 0, 0, 0, 0, 0, 0, 0, 0, 0, 0, 0, 0, 0, 0, 0, 0, 0, 0, 0, 0, 0, 0, 0, 0, 0, 0, 0, 0, 0, 0, 0, 0, 0, 0, 0, 0, 0, 0, 0, 0, 0, 0, 0, 0, 0, 0, 0, 0, 0, 0, 0, 0, 0, 0, 0, 0, 0, 0, 0, 0, 0, 0, 0, 0, 0, 0, 0, 0, 0, 0, 0, 0, 0, 0, 0, 0, 0, 0, 0, 0, 0, 0, 0, 0, 0, 0, 0, 0, 0, 0, 0, 0, 0, 0, 0, 0, 0, 0, 0, 0, 0, 0, 0, 0, 0, 0, 0, 0, 0, 0, 0, 0, 0, 0, 0, 0, 0, 0, 0, 0, 0, 0, 0, 0, 0, 0, 0, 0, 0, 0, 0, 0, 0, 0, 0, 0, 0, 0, 0, 0, 0, 0, 0, 0, 0, 0, 0, 0, 0, 0, 0, 0, 0, 0, 0, 0, 0, 0, 0, 0, 0, 0, 0, 0, 0, 0, 0, 0, 0, 0, 0, 0, 0, 0, 0, 0, 0, 0, 0, 0, 0, 0, 0, 0, 0, 0, 0, 0, 0, 0, 0, 0, 0, 0, 0, 0, 0, 0, 0, 0, 0, 0, 0, 0, 0, 0, 0, 0, 0, 0, 0, 0, 0, 0, 0, 0, 0, 0, 0, 0, 0, 0, 0, 0, 0, 0, 0, 0, 0, 0, 0, 0, 0, 0, 0, 0, 0, 0, 0, 0, 0, 0, 0, 0, 0, 0, 0, 0, 0, 0, 0, 0, 0, 0, 0, 0, 0, 0, 0, 0, 0, 0, 0, 0, 0, 0, 0, 0, 0, 0, 0, 0, 0, 0, 0, 0, 0, 0, 0, 0, 0, 0, 0, 0, 0, 0, 0, 0, 0, 0, 0, 0, 0, 0, 0, 0, 0, 0, 0, 0, 0, 0, 0, 0, 0, 0, 0, 0, 0, 0, 0, 0, 0, 0, 0, 0, 0, 0, 0, 0, 0, 0, 0, 0, 0, 0, 0, 0, 0, 0, 0, 0, 0, 0, 0, 0, 0, 0, 0, 0, 0, 0, 0, 0, 0, 0, 0, 0, 0, 0, 0, 0, 0, 0, 0, 0, 0, 0, 0, 0, 0, 0, 0, 0, 0, 0, 0, 0, 0, 0, 0, 0, 0, 0, 0, 0, 0, 0, 0, 0, 0, 0, 0, 0, 0, 0, 0, 0, 0, 0, 0, 0, 0, 0, 0, 0, 0, 0, 0, 0, 0, 0, 0, 0, 0, 0, 0, 0, 0, 0, 0, 0, 0, 0, 0, 0, 0, 0, 0, 0, 0, 0, 0, 0, 0, 0, 0, 0, 0, 0, 0, 0, 0, 0, 0, 0, 0, 0, 0, 0, 0, 0, 0, 0, 0, 0, 0, 0, 0, 0, 0, 0, 0, 0, 0, 0, 0, 0, 0, 0, 0, 0, 0, 0, 0, 0, 0, 0, 0, 0, 0, 0, 0, 0, 0, 0, 0, 0, 0, 0, 0, 0, 0, 0, 0, 0, 0, 0, 0, 0, 0, 0, 0, 0, 0, 0, 0, 0, 0, 0, 0, 0, 0, 0, 0, 0, 0, 0, 0, 0, 0, 0, 0, 0, 0, 0, 0, 0, 0, 0, 0, 0, 0, 0, 0, 0, 0, 0, 0, 0, 0, 0, 0, 0, 0, 0, 0, 0, 0, 0, 0, 0, 0, 0, 0, 0, 0, 0, 0, 0, 0, 0, 0, 0, 0, 0, 0, 0, 0, 0, 0, 0, 0, 0, 0, 0, 0, 0, 0, 0, 0, 0, 0, 0, 0, 0, 0, 0, 0, 0, 0, 0, 0, 0, 0, 0, 0, 0, 0, 0, 0, 0, 0, 0, 0, 0, 0, 0, 0, 0, 0, 0, 0, 0, 0, 0, 0, 0, 0, 0, 0, 0, 0, 0, 0, 0, 0, 0, 0, 0, 0, 0, 0, 0, 0, 0, 0, 0, 0, 0, 0, 0, 0, 0, 0, 0, 0, 0, 0, 0, 0, 0, 0, 0, 0, 0, 0, 0, 0, 0, 0, 0, 0, 0, 0, 0, 0, 0, 0, 0, 0, 0, 0, 0, 0, 0, 0, 0, 0, 0, 0, 0, 0, 0, 0, 0, 0, 0, 0, 0, 0, 0, 0, 0, 0, 0, 0, 0, 0, 0, 0, 0, 0, 0, 0, 0, 0, 0, 0, 0, 0, 0, 0, 0, 0, 0, 0, 0, 0, 0, 0, 0, 0, 0, 0, 0, 0, 0, 0, 0, 0, 0, 0, 0, 0, 0, 0, 0, 0, 0, 0, 0, 0, 0, 0, 0, 0, 0, 0, 0, 0, 0, 0, 0, 0, 0, 0, 0, 0, 0, 0, 0, 0, 0, 0, 0, 0, 0, 0, 0, 0, 0, 0, 0, 0, 0, 0, 0, 0, 0, 0, 0, 0, 0, 0, 0, 0, 0, 0, 0, 0, 0, 0, 0, 0, 0, 0, 0, 0, 0, 0, 0, 0, 0, 0, 0, 0, 0, 0, 0, 0, 0, 0, 0, 0, 0, 0, 0, 0, 0, 0, 0, 0, 0, 0, 0, 0, 0, 0, 0, 0, 0, 0, 0, 0, 0, 0, 0, 0, 0, 0, 0, 0, 0, 0, 0, 0, 0, 0, 0, 0, 0, 0, 0, 0, 0, 0, 0, 0, 0, 0, 0, 0, 0, 0, 0, 0, 0, 0, 0, 0, 0, 0, 0, 0, 0, 0, 0, 0, 0, 0, 0, 0, 0, 0, 0, 0, 0, 0, 0, 0, 0, 0, 0, 0, 0, 0, 0, 0, 0, 0, 0, 0, 0, 0, 0, 0, 0, 0, 0, 0, 0, 0, 0, 0, 0, 0, 0, 0, 0, 0, 0, 0, 0, 0, 0, 0, 0, 0, 0, 0, 0, 0, 0, 0, 0, 0, 0, 0, 0, 0, 0, 0, 0, 0, 0, 0, 0, 0, 0, 0, 0, 0, 0, 0, 0, 0, 0, 0, 0, 0, 0, 0, 0, 0, 0, 0, 0, 0, 0, 0, 0, 0, 0, 0, 0, 0, 0, 0, 0, 0, 0, 0, 0, 0, 0, 0, 0, 0, 0, 0, 0, 0, 0, 0, 0, 0, 0, 0, 0, 0, 0, 0, 0, 0, 0, 0, 0, 0, 0, 0, 0, 0, 0, 0, 0, 0, 0, 0, 0, 0, 0, 0, 0, 0, 0, 0, 0, 0, 0, 0, 0, 0, 0, 0, 0, 0, 0, 0, 0, 0, 0, 0, 0, 0, 0, 0, 0, 0, 0, 0, 0, 0, 0, 0, 0, 0, 0, 0, 0, 0, 0, 0, 0, 0, 0, 0, 0, 0, 0, 0, 0, 0, 0, 0, 0, 0, 0, 0, 0, 0, 0, 0, 0, 0, 0, 0, 0, 0, 0, 0, 0, 0, 0, 0, 0, 0, 0, 0, 0, 0, 0, 0, 0, 0, 0, 0, 0, 0, 0, 0, 0, 0, 0, 0, 0, 1, 1, 1, 1, 1, 1, 1, 1, 1, 1, 1, 1, 1, 1, 1, 1, 1, 1, 1, 1, 1, 1, 1, 1, 1, 1, 1, 1, 1, 1, 1, 1, 1, 1, 1, 1, 1, 1, 1, 1, 1, 1, 1, 1, 1, 1, 1, 1, 1, 1, 1, 1, 1, 1, 1, 1, 1, 1, 1, 1, 1, 1, 1, 1, 1, 1, 1, 1, 1, 1, 1, 1, 1, 1, 1, 1, 1, 1, 1, 1, 1, 1, 1, 1, 1, 1, 1, 1, 1, 1, 1, 1, 1, 1, 1, 1])
me_circle_015.polygons.foreach_set('material_index', [1, 1, 1, 1, 1, 1, 1, 1, 1, 1, 1, 1, 1, 1, 1, 1, 1, 1, 1, 1, 1, 1, 1, 1, 1, 1, 1, 1, 1, 1, 1, 1, 1, 1, 1, 1, 1, 1, 1, 1, 1, 1, 1, 1, 1, 1, 1, 1, 1, 1, 1, 1, 1, 1, 1, 1, 1, 1, 1, 1, 1, 1, 1, 1, 1, 1, 1, 1, 1, 1, 1, 1, 1, 1, 1, 1, 1, 1, 1, 1, 1, 1, 1, 1, 1, 1, 1, 1, 1, 1, 1, 1, 1, 1, 1, 1, 1, 1, 1, 1, 1, 1, 1, 1, 1, 1, 1, 1, 1, 1, 1, 1, 1, 1, 1, 1, 1, 1, 1, 1, 1, 1, 1, 1, 1, 1, 1, 1, 1, 1, 1, 1, 1, 1, 1, 1, 1, 1, 1, 1, 1, 1, 1, 1, 1, 1, 1, 1, 1, 1, 1, 1, 1, 1, 1, 1, 1, 1, 1, 1, 1, 1, 1, 1, 1, 1, 1, 1, 1, 1, 1, 1, 1, 1, 1, 1, 1, 1, 1, 1, 1, 1, 1, 1, 1, 1, 1, 1, 1, 1, 1, 1, 1, 1, 1, 1, 1, 1, 1, 1, 1, 1, 1, 1, 1, 1, 1, 1, 1, 1, 1, 1, 1, 1, 1, 1, 1, 1, 1, 1, 1, 1, 1, 1, 1, 1, 1, 1, 1, 1, 1, 1, 1, 1, 1, 1, 1, 1, 1, 1, 1, 1, 1, 1, 1, 1, 1, 1, 1, 1, 1, 1, 1, 1, 1, 1, 1, 1, 1, 1, 1, 1, 1, 1, 1, 1, 1, 1, 1, 1, 1, 1, 1, 1, 1, 1, 1, 1, 1, 1, 1, 1, 1, 1, 1, 1, 1, 1, 1, 1, 1, 1, 1, 1, 1, 1, 1, 1, 1, 1, 1, 1, 1, 1, 1, 1, 1, 1, 1, 1, 1, 1, 1, 1, 1, 1, 1, 1, 1, 1, 1, 1, 1, 1, 1, 1, 1, 1, 1, 1, 1, 1, 1, 1, 1, 1, 1, 0, 0, 0, 0, 0, 0, 0, 0, 0, 0, 0, 0, 0, 0, 0, 0, 0, 0, 0, 0, 0, 0, 0, 0, 0, 0, 0, 0, 0, 0, 0, 0, 0, 0, 0, 0, 0, 0, 0, 0, 0, 0, 0, 0, 0, 0, 0, 0, 0, 0, 0, 0, 0, 0, 0, 0, 0, 0, 0, 0, 0, 0, 0, 0, 0, 0, 0, 0, 0, 0, 0, 0, 0, 0, 0, 0, 0, 0, 0, 0, 0, 0, 0, 0, 0, 0, 0, 0, 0, 0, 0, 0, 0, 0, 0, 0, 0, 0, 0, 0, 0, 0, 0, 0, 0, 0, 0, 0, 0, 0, 0, 0, 0, 0, 0, 0, 0, 0, 0, 0, 0, 0, 0, 0, 0, 0, 0, 0, 0, 0, 0, 0, 0, 0, 0, 0, 0, 0, 0, 0, 0, 0, 0, 0, 0, 0, 0, 0, 0, 0, 0, 0, 0, 0, 0, 0, 0, 0, 0, 0, 0, 0, 0, 0, 0, 0, 0, 0, 0, 0, 0, 0, 0, 0, 0, 0, 0, 0, 0, 0, 0, 0, 0, 0, 0, 0, 0, 0, 0, 0, 0, 0, 0, 0, 0, 0, 0, 0, 0, 0, 0, 0, 0, 0, 0, 0, 0, 0, 0, 0, 0, 0, 0, 0, 0, 0, 0, 0, 0, 0, 0, 0, 0, 0, 0, 0, 0, 0, 0, 0, 0, 0, 0, 0, 0, 0, 0, 0, 0, 0, 0, 0, 0, 0, 0, 0, 0, 0, 0, 0, 0, 0, 0, 0, 0, 0, 0, 0, 0, 0, 0, 0, 0, 0, 0, 0, 0, 0, 0, 0, 0, 0, 0, 0, 0, 0, 0, 0, 0, 0, 0, 0, 0, 0, 0, 0, 0, 0, 0, 0, 0, 0, 0, 0, 0, 0, 0, 0, 0, 0, 0, 0, 0, 0, 0, 0, 0, 0, 0, 0, 0, 0, 0, 0, 0, 0, 0, 0, 0, 0, 0, 0, 0, 0, 0, 0, 0, 0, 0, 0, 0, 0, 0, 0, 0, 0, 0, 0, 0, 0, 0, 0, 0, 0, 1, 1, 1, 1, 1, 1, 1, 1, 1, 1, 1, 1, 1, 1, 1, 1, 1, 1, 1, 1, 1, 1, 1, 1, 1, 1, 1, 1, 1, 1, 1, 1, 1, 1, 1, 1, 1, 1, 1, 1, 1, 1, 1, 1, 1, 1, 1, 1, 1, 1, 1, 1, 1, 1, 1, 1, 1, 1, 1, 1, 1, 1, 1, 1, 1, 1, 1, 1, 1, 1, 1, 1, 1, 1, 1, 1, 1, 1, 1, 1, 1, 1, 1, 1, 1, 1, 1, 1, 1, 1, 1, 1, 1, 1, 1, 1, 1, 1, 1, 1, 1, 1, 1, 1, 1, 1, 1, 1, 1, 1, 1, 1, 1, 1, 1, 1, 1, 1, 1, 1, 1, 1, 1, 1, 1, 1, 1, 1, 1, 1, 1, 1, 1, 1, 1, 1, 1, 1, 1, 1, 1, 1, 1, 1, 1, 1, 1, 1, 1, 1, 1, 1, 1, 1, 1, 1, 1, 1, 1, 1, 1, 1, 1, 1, 1, 1, 1, 1, 1, 1, 1, 1, 1, 1, 1, 1, 1, 1, 1, 1, 1, 1, 1, 1, 1, 1, 1, 1, 1, 1, 1, 1, 1, 1, 1, 1, 1, 1, 1, 1, 1, 1, 1, 1, 1, 1, 1, 1, 1, 1, 1, 1, 1, 1, 1, 1, 1, 1, 1, 1, 1, 1, 1, 1, 1, 1, 1, 1, 1, 1, 1, 1, 1, 1, 1, 1, 1, 1, 1, 1, 1, 1, 1, 1, 1, 1, 1, 1, 1, 1, 1, 1, 1, 1, 1, 1, 1, 1, 1, 1, 1, 1, 1, 1, 1, 1, 1, 1, 1, 1, 1, 1, 1, 1, 1, 1, 1, 1, 1, 1, 1, 1, 1, 1, 1, 1, 1, 1, 1, 1, 1, 1, 1, 1, 1, 1, 1, 1, 1, 1, 1, 1, 1, 1, 1, 1, 1, 1, 1, 1, 1, 1, 1, 1, 1, 1, 1, 1, 1, 1, 1, 1, 1, 1, 1, 1, 1, 1, 1, 1, 1, 1, 1, 1, 1, 1, 1, 0, 0, 0, 0, 0, 0, 0, 0, 0, 0, 0, 0, 0, 0, 0, 0, 0, 0, 0, 0, 0, 0, 0, 0, 0, 0, 0, 0, 0, 0, 0, 0, 0, 0, 0, 0, 0, 0, 0, 0, 0, 0, 0, 0, 0, 0, 0, 0, 0, 0, 0, 0, 0, 0, 0, 0, 0, 0, 0, 0, 0, 0, 0, 0, 0, 0, 0, 0, 0, 0, 0, 0, 0, 0, 0, 0, 0, 0, 0, 0, 0, 0, 0, 0, 0, 0, 0, 0, 0, 0, 0, 0, 0, 0, 0, 0, 0, 0, 0, 0, 0, 0, 0, 0, 0, 0, 0, 0, 0, 0, 0, 0, 0, 0, 0, 0, 0, 0, 0, 0, 0, 0, 0, 0, 0, 0, 0, 0, 0, 0, 0, 0, 0, 0, 0, 0, 0, 0, 0, 0, 0, 0, 0, 0, 0, 0, 0, 0, 0, 0, 0, 0, 0, 0, 0, 0, 0, 0, 0, 0, 0, 0, 0, 0, 0, 0, 0, 0, 0, 0, 0, 0, 0, 0, 0, 0, 0, 0, 0, 0, 0, 0, 0, 0, 0, 0, 0, 0, 0, 0, 0, 0, 0, 0, 0, 0, 0, 0, 0, 0, 0, 0, 0, 0, 0, 0, 0, 0, 0, 0, 0, 0, 0, 0, 0, 0, 0, 0, 0, 0, 0, 0, 0, 0, 0, 0, 0, 0, 0, 0, 0, 0, 0, 0, 0, 0, 0, 0, 0, 0, 0, 0, 0, 0, 0, 0, 0, 0, 0, 0, 0, 0, 0, 0, 0, 0, 0, 0, 0, 0, 0, 0, 0, 0, 0, 0, 0, 0, 0, 0, 0, 0, 0, 0, 0, 0, 0, 0, 0, 0, 0, 0, 0, 0, 0, 0, 0, 0, 0, 0, 0, 0, 0, 0, 0, 0, 0, 0, 0, 0, 0, 0, 0, 0, 0, 0, 0, 0, 0, 0, 0, 0, 0, 0, 0, 0, 0, 0, 0, 0, 0, 0, 0, 0, 0, 0, 0, 0, 0, 0, 0, 0, 0, 0, 0, 0, 0, 0, 0, 0, 0, 0, 0, 0, 2, 2, 2, 2, 2, 2, 2, 2, 2, 2, 2, 2, 2, 2, 2, 2, 2, 2, 2, 2, 2, 2, 2, 2, 2, 2, 2, 2, 2, 2, 2, 2, 2, 2, 2, 2, 2, 2, 2, 2, 2, 2, 2, 2, 2, 2, 2, 2, 2, 2, 2, 2, 2, 2, 2, 2, 2, 2, 2, 2, 2, 2, 2, 2, 2, 2, 2, 2, 2, 2, 2, 2, 2, 2, 2, 2, 2, 2, 2, 2, 2, 2, 2, 2, 2, 2, 2, 2, 2, 2, 2, 2, 2, 2, 2, 2])
me_circle_015.materials.append(mat_01___default)
me_circle_015.materials.append(mat_blacks_kin)
me_circle_015.materials.append(mat_eyes_markings_001)
me_circle_015.use_remesh_preserve_volume = False
me_circle_015.use_remesh_preserve_attributes = False
me_circle_015.use_mirror_vertex_groups = False
me_circle_015.update()
me_circle_019 = bpy.data.meshes.new('Circle.019')
me_circle_019.from_pydata([(-4.367, -8.336, -14.79), (-4.771, -6.902, -14.63), (-4.112, -9.284, -15.97), (-3.963, -8.057, -16.97), (-4.362, -6.628, -16.81), (-5.119, -5.869, -15.59), (-3.85, -8.461, -12.36), (-4.325, -7.062, -12.2), (-3.793, -9.415, -13.54), (-4.338, -8.355, -14.5), (-4.758, -6.926, -14.35), (-5.15, -6.119, -13.14), (-5.188, -5.635, -15.71), (-5.754, -4.326, -15.52), (-4.443, -6.402, -16.93), (-4.193, -5.214, -17.92), (-4.451, -3.779, -17.76), (-5.457, -3.119, -16.52), (-5.309, -5.908, -13.24), (-6.223, -4.725, -13.03), (-4.858, -6.699, -14.46), (-5.235, -5.671, -15.42), (-5.849, -4.38, -15.22), (-6.609, -3.708, -13.98), (-4.096, -5.866, -10.84), (-5.14, -4.691, -10.62), (-4.383, -6.86, -12.01), (-5.26, -5.93, -12.94), (-6.207, -4.757, -12.72), (-6.695, -4.03, -11.49), (-5.216, 2.884, -16.32), (-4.822, 4.464, -16.05), (-3.912, 2.089, -17.37), (-3.0, 3.282, -18.25), (-2.959, 4.793, -17.9), (-3.947, 5.836, -16.82), (-6.646, -3.494, -14.1), (-7.392, -2.25, -13.9), (-5.88, -4.173, -15.35), (-5.569, -2.951, -16.35), (-5.767, -1.512, -16.19), (-6.97, -0.9426, -14.93), (-6.864, -3.853, -11.62), (-7.498, -2.551, -11.44), (-6.348, -4.58, -12.85), (-6.739, -3.555, -13.81), (-7.455, -2.3, -13.61), (-7.903, -1.496, -12.4), (-4.74, -3.466, -9.302), (-6.037, -2.352, -9.07), (-5.229, -4.533, -10.45), (-6.779, -3.862, -11.32), (-7.426, -2.562, -11.13), (-7.466, -1.613, -9.958), (-4.31, 0.1566, -17.64), (-3.345, -0.54, -18.87), (-3.559, -2.146, -18.99), (-4.337, -3.498, -17.96), (-5.382, -1.334, -16.57), (-5.313, -2.818, -16.71), (-6.824, -0.6366, -15.06), (-6.723, 0.9712, -14.95), (-5.678, -1.239, -16.32), (-4.533, 0.2881, -17.4), (-4.257, 1.848, -17.16), (-5.6, 2.559, -16.04), (-7.967, -1.256, -12.52), (-8.428, 0.1872, -12.36), (-7.523, -2.074, -13.73), (-7.054, -0.739, -14.75), (-7.046, 0.8396, -14.63), (-8.077, 1.529, -13.4), (-7.586, -1.387, -10.07), (-8.11, 0.05477, -9.919), (-7.525, -2.341, -11.25), (-7.948, -1.28, -12.21), (-8.417, 0.1618, -12.06), (-8.654, 1.109, -10.88), (-5.4, -0.9322, -7.75), (-6.411, 0.3648, -7.563), (-6.083, -2.148, -8.864), (-7.496, -1.391, -9.754), (-8.033, 0.04889, -9.601), (-7.845, 1.132, -8.458), (-1.946, -0.0619, -5.492), (-3.093, 1.191, -5.294), (-2.608, -1.304, -6.599), (-4.872, -0.7972, -7.43), (-5.998, 0.4631, -7.234), (-5.112, 1.771, -6.145), (-7.919, 1.825, -13.54), (-7.373, 3.623, -13.47), (-6.948, 1.108, -14.77), (-5.759, 2.726, -15.87), (-5.252, 4.407, -15.67), (-6.152, 5.244, -14.57), (-8.731, 1.331, -11.03), (-8.857, 2.913, -10.91), (-8.493, 0.3781, -12.2), (-8.095, 1.741, -13.24), (-7.67, 3.501, -13.16), (-8.235, 4.342, -11.96), (-7.96, 1.345, -8.616), (-7.936, 2.974, -8.508), (-8.157, 0.2514, -9.758), (-8.703, 1.311, -10.72), (-8.831, 2.893, -10.6), (-8.367, 4.065, -9.48), (-5.469, 1.909, -6.32), (-5.648, 3.474, -6.197), (-6.41, 0.5767, -7.406), (-7.785, 1.37, -8.305), (-7.72, 3.013, -8.201), (-6.623, 4.389, -7.127), (-2.418, 2.65, -4.031), (-2.98, 4.092, -3.878), (-3.045, 1.419, -5.141), (-4.969, 2.036, -5.998), (-5.207, 3.581, -5.87), (-4.15, 4.945, -4.794), (-3.128, -11.23, -13.94), (-3.69, -9.789, -13.79), (-2.888, -12.18, -15.12), (-3.434, -11.12, -16.08), (-3.997, -9.682, -15.93), (-4.234, -8.735, -14.75), (-0.01479, -23.93, -8.842), (0.8512, -23.06, -8.842), (0.8512, -21.82, -8.842), (-0.01478, -20.95, -8.842), (-0.8808, -23.06, -8.842), (-0.8808, -21.82, -8.842), (-0.008517, -14.41, -7.72), (0.8575, -13.55, -7.487), (0.8575, -12.3, -7.143), (-0.008515, -11.44, -6.897), (-0.8745, -13.55, -7.484), (-0.8745, -12.3, -7.14), (0.04171, -19.06, -8.525), (0.9077, -18.19, -8.417), (0.9077, -16.95, -8.235), (0.04171, -16.08, -8.091), (-0.8243, -18.19, -8.417), (-0.8243, -16.95, -8.235), (-0.03534, -9.829, -6.4), (0.8307, -8.966, -6.116), (0.8307, -7.721, -5.717), (-0.03534, -6.852, -5.447), (-0.9014, -8.966, -6.112), (-0.9014, -7.721, -5.714), (-2.938, 6.066, -4.0), (-2.923, 4.825, -3.552), (-2.086, 6.932, -4.106), (-1.22, 6.064, -3.573), (-1.213, 4.821, -3.264), (-2.058, 3.961, -3.251), (-1.943, 3.765, -3.245), (-1.921, 2.524, -3.296), (-1.098, 4.629, -3.255), (-0.2325, 3.761, -3.263), (-0.2201, 2.519, -3.324), (-1.058, 1.66, -3.39), (-3.863, 3.771, -3.76), (-3.827, 2.533, -3.788), (-3.035, 4.634, -3.531), (-2.17, 3.765, -3.252), (-2.147, 2.525, -3.3), (-2.965, 1.669, -3.625), (-5.773, 3.781, -4.943), (-5.715, 2.537, -4.965), (-4.966, 4.641, -4.48), (-4.101, 3.772, -3.883), (-4.063, 2.534, -3.907), (-4.85, 1.674, -4.545), (-2.846, 1.492, -3.659), (-2.812, 0.2531, -3.821), (-2.029, 2.352, -3.313), (-1.166, 1.484, -3.415), (-1.143, 0.2433, -3.587), (-1.965, -0.6131, -3.706), (-4.717, 1.496, -4.52), (-4.656, 0.2372, -4.746), (-3.931, 2.361, -3.854), (-3.068, 1.493, -3.719), (-3.032, 0.2544, -3.879), (-3.825, -0.616, -4.263), (-6.569, 1.462, -5.888), (-6.463, 0.1677, -6.233), (-5.813, 2.362, -5.062), (-4.947, 1.493, -4.677), (-4.882, 0.2308, -4.916), (-5.619, -0.6878, -5.72), (-1.851, -0.816, -3.74), (-1.828, -2.056, -4.001), (-1.03, 0.04553, -3.615), (-0.1756, -0.8249, -3.797), (-0.1606, -2.067, -4.068), (-0.9857, -2.923, -4.251), (-3.713, -0.8182, -4.239), (-3.674, -2.069, -4.532), (-2.92, 0.05646, -3.827), (-2.073, -0.8147, -3.739), (-2.049, -2.055, -3.998), (-2.849, -2.919, -4.465), (-5.505, -0.8908, -5.681), (-5.431, -2.167, -6.055), (-4.77, 0.03316, -4.84), (-3.94, -0.8229, -4.378), (-3.898, -2.076, -4.678), (-4.644, -2.983, -5.607), (-7.274, -1.004, -7.305), (-7.113, -2.338, -7.893), (-6.579, -0.04505, -6.383), (-5.734, -0.9054, -5.906), (-5.654, -2.186, -6.296), (-6.335, -3.141, -7.413), (-2.735, -3.095, -4.524), (-2.704, -4.339, -5.29), (-1.934, -2.228, -4.042), (-1.093, -3.1, -4.299), (-1.076, -4.342, -4.929), (-1.882, -5.197, -5.644), (-4.522, -3.155, -5.584), (-4.483, -4.405, -6.32), (-3.773, -2.246, -4.645), (-2.95, -3.098, -4.594), (-2.916, -4.342, -5.4), (-3.683, -5.23, -6.454), (-6.209, -3.304, -7.333), (-6.185, -4.556, -7.885), (-5.52, -2.351, -6.212), (-4.737, -3.168, -5.777), (-4.7, -4.419, -6.493), (-5.429, -5.335, -7.647), (-7.52, -3.136, -9.361), (-7.52, -4.38, -9.679), (-7.19, -2.531, -8.061), (-6.423, -3.329, -7.576), (-6.402, -4.581, -8.1), (-7.174, -5.469, -8.831), (-1.776, -5.391, -5.639), (-1.792, -6.638, -5.594), (-0.965, -4.531, -5.064), (-0.1371, -5.406, -5.288), (-0.1439, -6.651, -5.382), (-0.9801, -7.511, -5.624), (-3.576, -5.418, -6.518), (-3.608, -6.648, -6.429), (-2.808, -4.53, -5.465), (-1.99, -5.39, -5.733), (-2.009, -6.636, -5.645), (-2.833, -7.497, -6.085), (-5.328, -5.516, -7.675), (-5.381, -6.714, -7.748), (-4.596, -4.603, -6.545), (-3.796, -5.427, -6.662), (-3.83, -6.654, -6.582), (-4.645, -7.522, -7.232), (-2.727, -7.675, -6.084), (-2.755, -8.922, -6.487), (-1.902, -6.81, -5.628), (-1.091, -7.688, -5.678), (-1.107, -8.935, -6.088), (-1.952, -9.796, -6.596), (-4.533, -7.693, -7.18), (-4.591, -8.917, -7.457), (-3.716, -6.821, -6.508), (-2.942, -7.674, -6.186), (-2.972, -8.92, -6.58), (-3.815, -9.781, -7.328), (-1.847, -10.0, -6.691), (-1.878, -11.25, -7.099), (-1.001, -9.134, -6.157), (-0.1765, -10.01, -6.479), (-0.1959, -11.26, -6.881), (-1.058, -12.12, -7.118), (-3.715, -9.986, -7.38), (-3.767, -11.24, -7.795), (-2.87, -9.12, -6.603), (-2.068, -9.999, -6.742), (-2.101, -11.25, -7.152), (-2.966, -12.11, -7.575), (-2.859, -12.29, -7.579), (-2.896, -13.54, -7.94), (-1.994, -11.42, -7.134), (-1.173, -12.3, -7.169), (-1.195, -13.55, -7.531), (-2.063, -14.41, -7.996), (-1.923, -19.38, -8.901), (-1.923, -20.63, -8.97), (-1.057, -18.52, -8.54), (-0.1909, -19.38, -8.644), (-0.1909, -20.63, -8.694), (-1.057, -21.49, -8.694), (-1.916, -14.63, -8.075), (-1.931, -15.88, -8.374), (-1.048, -13.76, -7.593), (-0.1999, -14.63, -7.846), (-0.2041, -15.88, -8.132), (-1.07, -16.74, -8.276), (-7.113, -5.679, -8.798), (-7.239, -6.817, -8.695), (-6.322, -4.8, -8.123), (-5.577, -5.575, -7.875), (-5.639, -6.765, -7.927), (-6.5, -7.609, -8.371), (0.01537, -23.88, -8.679), (-0.8507, -23.02, -8.679), (-0.8507, -21.77, -8.679), (0.01537, -20.9, -8.679), (0.8814, -23.02, -8.679), (0.8814, -21.77, -8.679), (4.367, -8.336, -14.79), (4.771, -6.902, -14.63), (4.112, -9.284, -15.97), (3.963, -8.057, -16.97), (4.362, -6.628, -16.81), (5.119, -5.869, -15.59), (3.85, -8.461, -12.36), (4.325, -7.062, -12.2), (3.793, -9.415, -13.54), (4.338, -8.355, -14.5), (4.758, -6.926, -14.35), (5.15, -6.119, -13.14), (5.188, -5.635, -15.71), (5.754, -4.326, -15.52), (4.443, -6.402, -16.93), (4.193, -5.214, -17.92), (4.451, -3.779, -17.76), (5.457, -3.119, -16.52), (5.309, -5.908, -13.24), (6.223, -4.725, -13.03), (4.858, -6.699, -14.46), (5.235, -5.671, -15.42), (5.849, -4.38, -15.22), (6.609, -3.708, -13.98), (4.096, -5.866, -10.84), (5.14, -4.691, -10.62), (4.383, -6.86, -12.01), (5.26, -5.93, -12.94), (6.207, -4.757, -12.72), (6.695, -4.03, -11.49), (5.216, 2.884, -16.32), (4.822, 4.464, -16.05), (3.912, 2.089, -17.37), (3.0, 3.282, -18.25), (2.959, 4.793, -17.9), (3.947, 5.836, -16.82), (6.646, -3.494, -14.1), (7.392, -2.25, -13.9), (5.88, -4.173, -15.35), (5.569, -2.951, -16.35), (5.767, -1.512, -16.19), (6.97, -0.9426, -14.93), (6.864, -3.853, -11.62), (7.498, -2.551, -11.44), (6.348, -4.58, -12.85), (6.739, -3.555, -13.81), (7.455, -2.3, -13.61), (7.903, -1.496, -12.4), (4.74, -3.466, -9.302), (6.037, -2.352, -9.07), (5.229, -4.533, -10.45), (6.779, -3.862, -11.32), (7.426, -2.562, -11.13), (7.466, -1.613, -9.958), (4.31, 0.1566, -17.64), (3.345, -0.54, -18.87), (3.559, -2.146, -18.99), (4.337, -3.498, -17.96), (5.382, -1.334, -16.57), (5.313, -2.818, -16.71), (6.824, -0.6366, -15.06), (6.723, 0.9712, -14.95), (5.678, -1.239, -16.32), (4.533, 0.2881, -17.4), (4.257, 1.848, -17.16), (5.6, 2.559, -16.04), (7.967, -1.256, -12.52), (8.428, 0.1872, -12.36), (7.523, -2.074, -13.73), (7.054, -0.739, -14.75), (7.046, 0.8396, -14.63), (8.077, 1.529, -13.4), (7.586, -1.387, -10.07), (8.11, 0.05477, -9.919), (7.525, -2.341, -11.25), (7.948, -1.28, -12.21), (8.417, 0.1618, -12.06), (8.654, 1.109, -10.88), (5.4, -0.9322, -7.75), (6.411, 0.3648, -7.563), (6.083, -2.148, -8.864), (7.496, -1.391, -9.754), (8.033, 0.04889, -9.601), (7.845, 1.132, -8.458), (1.946, -0.0619, -5.492), (3.093, 1.191, -5.294), (2.608, -1.304, -6.599), (4.872, -0.7972, -7.43), (5.998, 0.4631, -7.234), (5.112, 1.771, -6.145), (7.919, 1.825, -13.54), (7.373, 3.623, -13.47), (6.948, 1.108, -14.77), (5.759, 2.726, -15.87), (5.252, 4.407, -15.67), (6.152, 5.244, -14.57), (8.731, 1.331, -11.03), (8.857, 2.913, -10.91), (8.493, 0.3781, -12.2), (8.095, 1.741, -13.24), (7.67, 3.501, -13.16), (8.235, 4.342, -11.96), (7.96, 1.345, -8.616), (7.936, 2.974, -8.508), (8.157, 0.2514, -9.758), (8.703, 1.311, -10.72), (8.831, 2.893, -10.6), (8.367, 4.065, -9.48), (5.469, 1.909, -6.32), (5.648, 3.474, -6.197), (6.41, 0.5767, -7.406), (7.785, 1.37, -8.305), (7.72, 3.013, -8.201), (6.623, 4.389, -7.127), (2.418, 2.65, -4.031), (2.98, 4.092, -3.878), (3.045, 1.419, -5.141), (4.969, 2.036, -5.998), (5.207, 3.581, -5.87), (4.15, 4.945, -4.794), (3.128, -11.23, -13.94), (3.69, -9.789, -13.79), (2.888, -12.18, -15.12), (3.434, -11.12, -16.08), (3.997, -9.682, -15.93), (4.234, -8.735, -14.75), (0.01479, -23.93, -8.842), (-0.8512, -23.06, -8.842), (-0.8512, -21.82, -8.842), (0.01478, -20.95, -8.842), (0.8808, -23.06, -8.842), (0.8808, -21.82, -8.842), (0.008517, -14.41, -7.72), (-0.8575, -13.55, -7.487), (-0.8575, -12.3, -7.143), (0.008515, -11.44, -6.897), (0.8745, -13.55, -7.484), (0.8745, -12.3, -7.14), (-0.04171, -19.06, -8.525), (-0.9077, -18.19, -8.417), (-0.9077, -16.95, -8.235), (-0.04171, -16.08, -8.091), (0.8243, -18.19, -8.417), (0.8243, -16.95, -8.235), (0.03534, -9.829, -6.4), (-0.8307, -8.966, -6.116), (-0.8307, -7.721, -5.717), (0.03534, -6.852, -5.447), (0.9014, -8.966, -6.112), (0.9014, -7.721, -5.714), (2.938, 6.066, -4.0), (2.923, 4.825, -3.552), (2.086, 6.932, -4.106), (1.22, 6.064, -3.573), (1.213, 4.821, -3.264), (2.058, 3.961, -3.251), (1.943, 3.765, -3.245), (1.921, 2.524, -3.296), (1.098, 4.629, -3.255), (0.2325, 3.761, -3.263), (0.2201, 2.519, -3.324), (1.058, 1.66, -3.39), (3.863, 3.771, -3.76), (3.827, 2.533, -3.788), (3.035, 4.634, -3.531), (2.17, 3.765, -3.252), (2.147, 2.525, -3.3), (2.965, 1.669, -3.625), (5.773, 3.781, -4.943), (5.715, 2.537, -4.965), (4.966, 4.641, -4.48), (4.101, 3.772, -3.883), (4.063, 2.534, -3.907), (4.85, 1.674, -4.545), (2.846, 1.492, -3.659), (2.812, 0.2531, -3.821), (2.029, 2.352, -3.313), (1.166, 1.484, -3.415), (1.143, 0.2433, -3.587), (1.965, -0.6131, -3.706), (4.717, 1.496, -4.52), (4.656, 0.2372, -4.746), (3.931, 2.361, -3.854), (3.068, 1.493, -3.719), (3.032, 0.2544, -3.879), (3.825, -0.616, -4.263), (6.569, 1.462, -5.888), (6.463, 0.1677, -6.233), (5.813, 2.362, -5.062), (4.947, 1.493, -4.677), (4.882, 0.2308, -4.916), (5.619, -0.6878, -5.72), (1.851, -0.816, -3.74), (1.828, -2.056, -4.001), (1.03, 0.04553, -3.615), (0.1756, -0.8249, -3.797), (0.1606, -2.067, -4.068), (0.9857, -2.923, -4.251), (3.713, -0.8182, -4.239), (3.674, -2.069, -4.532), (2.92, 0.05646, -3.827), (2.073, -0.8147, -3.739), (2.049, -2.055, -3.998), (2.849, -2.919, -4.465), (5.505, -0.8908, -5.681), (5.431, -2.167, -6.055), (4.77, 0.03316, -4.84), (3.94, -0.8229, -4.378), (3.898, -2.076, -4.678), (4.644, -2.983, -5.607), (7.274, -1.004, -7.305), (7.113, -2.338, -7.893), (6.579, -0.04505, -6.383), (5.734, -0.9054, -5.906), (5.654, -2.186, -6.296), (6.335, -3.141, -7.413), (2.735, -3.095, -4.524), (2.704, -4.339, -5.29), (1.934, -2.228, -4.042), (1.093, -3.1, -4.299), (1.076, -4.342, -4.929), (1.882, -5.197, -5.644), (4.522, -3.155, -5.584), (4.483, -4.405, -6.32), (3.773, -2.246, -4.645), (2.95, -3.098, -4.594), (2.916, -4.342, -5.4), (3.683, -5.23, -6.454), (6.209, -3.304, -7.333), (6.185, -4.556, -7.885), (5.52, -2.351, -6.212), (4.737, -3.168, -5.777), (4.7, -4.419, -6.493), (5.429, -5.335, -7.647), (7.52, -3.136, -9.361), (7.52, -4.38, -9.679), (7.19, -2.531, -8.061), (6.423, -3.329, -7.576), (6.402, -4.581, -8.1), (7.174, -5.469, -8.831), (1.776, -5.391, -5.639), (1.792, -6.638, -5.594), (0.965, -4.531, -5.064), (0.1371, -5.406, -5.288), (0.1439, -6.651, -5.382), (0.9801, -7.511, -5.624), (3.576, -5.418, -6.518), (3.608, -6.648, -6.429), (2.808, -4.53, -5.465), (1.99, -5.39, -5.733), (2.009, -6.636, -5.645), (2.833, -7.497, -6.085), (5.328, -5.516, -7.675), (5.381, -6.714, -7.748), (4.596, -4.603, -6.545), (3.796, -5.427, -6.662), (3.83, -6.654, -6.582), (4.645, -7.522, -7.232), (2.727, -7.675, -6.084), (2.755, -8.922, -6.487), (1.902, -6.81, -5.628), (1.091, -7.688, -5.678), (1.107, -8.935, -6.088), (1.952, -9.796, -6.596), (4.533, -7.693, -7.18), (4.591, -8.917, -7.457), (3.716, -6.821, -6.508), (2.942, -7.674, -6.186), (2.972, -8.92, -6.58), (3.815, -9.781, -7.328), (1.847, -10.0, -6.691), (1.878, -11.25, -7.099), (1.001, -9.134, -6.157), (0.1765, -10.01, -6.479), (0.1959, -11.26, -6.881), (1.058, -12.12, -7.118), (3.715, -9.986, -7.38), (3.767, -11.24, -7.795), (2.87, -9.12, -6.603), (2.068, -9.999, -6.742), (2.101, -11.25, -7.152), (2.966, -12.11, -7.575), (2.859, -12.29, -7.579), (2.896, -13.54, -7.94), (1.994, -11.42, -7.134), (1.173, -12.3, -7.169), (1.195, -13.55, -7.531), (2.063, -14.41, -7.996), (1.923, -19.38, -8.901), (1.923, -20.63, -8.97), (1.057, -18.52, -8.54), (0.1909, -19.38, -8.644), (0.1909, -20.63, -8.694), (1.057, -21.49, -8.694), (1.916, -14.63, -8.075), (1.931, -15.88, -8.374), (1.048, -13.76, -7.593), (0.1999, -14.63, -7.846), (0.2041, -15.88, -8.132), (1.07, -16.74, -8.276), (7.113, -5.679, -8.798), (7.239, -6.817, -8.695), (6.322, -4.8, -8.123), (5.577, -5.575, -7.875), (5.639, -6.765, -7.927), (6.5, -7.609, -8.371), (-0.01537, -23.88, -8.679), (0.8507, -23.02, -8.679), (0.8507, -21.77, -8.679), (-0.01537, -20.9, -8.679), (-0.8814, -23.02, -8.679), (-0.8814, -21.77, -8.679)], [], [(0, 1, 5, 4, 3, 2), (6, 7, 11, 10, 9, 8), (12, 13, 17, 16, 15, 14), (18, 19, 23, 22, 21, 20), (24, 25, 29, 28, 27, 26), (30, 31, 35, 34, 33, 32), (36, 37, 41, 40, 39, 38), (42, 43, 47, 46, 45, 44), (48, 49, 53, 52, 51, 50), (59, 58, 54, 55, 56, 57), (60, 61, 65, 64, 63, 62), (66, 67, 71, 70, 69, 68), (72, 73, 77, 76, 75, 74), (78, 79, 83, 82, 81, 80), (84, 85, 89, 88, 87, 86), (90, 91, 95, 94, 93, 92), (96, 97, 101, 100, 99, 98), (102, 103, 107, 106, 105, 104), (108, 109, 113, 112, 111, 110), (114, 115, 119, 118, 117, 116), (120, 121, 125, 124, 123, 122), (131, 130, 126, 127, 128, 129), (137, 136, 132, 133, 134, 135), (143, 142, 138, 139, 140, 141), (149, 148, 144, 145, 146, 147), (150, 151, 155, 154, 153, 152), (156, 157, 161, 160, 159, 158), (162, 163, 167, 166, 165, 164), (168, 169, 173, 172, 171, 170), (174, 175, 179, 178, 177, 176), (180, 181, 185, 184, 183, 182), (186, 187, 191, 190, 189, 188), (192, 193, 197, 196, 195, 194), (198, 199, 203, 202, 201, 200), (204, 205, 209, 208, 207, 206), (210, 211, 215, 214, 213, 212), (216, 217, 221, 220, 219, 218), (222, 223, 227, 226, 225, 224), (228, 229, 233, 232, 231, 230), (234, 235, 239, 238, 237, 236), (240, 241, 245, 244, 243, 242), (246, 247, 251, 250, 249, 248), (252, 253, 257, 256, 255, 254), (258, 259, 263, 262, 261, 260), (264, 265, 269, 268, 267, 266), (270, 271, 275, 274, 273, 272), (276, 277, 281, 280, 279, 278), (282, 283, 287, 286, 285, 284), (288, 289, 293, 292, 291, 290), (294, 295, 299, 298, 297, 296), (300, 301, 305, 304, 303, 302), (311, 309, 308, 307, 306, 310), (312, 314, 315, 316, 317, 313), (318, 320, 321, 322, 323, 319), (324, 326, 327, 328, 329, 325), (330, 332, 333, 334, 335, 331), (336, 338, 339, 340, 341, 337), (342, 344, 345, 346, 347, 343), (348, 350, 351, 352, 353, 349), (354, 356, 357, 358, 359, 355), (360, 362, 363, 364, 365, 361), (371, 369, 368, 367, 366, 370), (372, 374, 375, 376, 377, 373), (378, 380, 381, 382, 383, 379), (384, 386, 387, 388, 389, 385), (390, 392, 393, 394, 395, 391), (396, 398, 399, 400, 401, 397), (402, 404, 405, 406, 407, 403), (408, 410, 411, 412, 413, 409), (414, 416, 417, 418, 419, 415), (420, 422, 423, 424, 425, 421), (426, 428, 429, 430, 431, 427), (432, 434, 435, 436, 437, 433), (443, 441, 440, 439, 438, 442), (449, 447, 446, 445, 444, 448), (455, 453, 452, 451, 450, 454), (461, 459, 458, 457, 456, 460), (462, 464, 465, 466, 467, 463), (468, 470, 471, 472, 473, 469), (474, 476, 477, 478, 479, 475), (480, 482, 483, 484, 485, 481), (486, 488, 489, 490, 491, 487), (492, 494, 495, 496, 497, 493), (498, 500, 501, 502, 503, 499), (504, 506, 507, 508, 509, 505), (510, 512, 513, 514, 515, 511), (516, 518, 519, 520, 521, 517), (522, 524, 525, 526, 527, 523), (528, 530, 531, 532, 533, 529), (534, 536, 537, 538, 539, 535), (540, 542, 543, 544, 545, 541), (546, 548, 549, 550, 551, 547), (552, 554, 555, 556, 557, 553), (558, 560, 561, 562, 563, 559), (564, 566, 567, 568, 569, 565), (570, 572, 573, 574, 575, 571), (576, 578, 579, 580, 581, 577), (582, 584, 585, 586, 587, 583), (588, 590, 591, 592, 593, 589), (594, 596, 597, 598, 599, 595), (600, 602, 603, 604, 605, 601), (606, 608, 609, 610, 611, 607), (612, 614, 615, 616, 617, 613), (623, 622, 618, 619, 620, 621)])
me_circle_019.materials.append(mat_eyes_markings)
me_circle_019.use_remesh_preserve_volume = False
me_circle_019.use_remesh_preserve_attributes = False
me_circle_019.use_mirror_vertex_groups = False
me_circle_019.update()

# ---- objects
ob_plane_013 = bpy.data.objects.new('Plane.013', me_plane_015)
ob_plane_012 = bpy.data.objects.new('Plane.012', me_plane_014)
ob_plane_011 = bpy.data.objects.new('Plane.011', me_plane_013)
ob_plane_010 = bpy.data.objects.new('Plane.010', me_plane_012)
ob_plane_009 = bpy.data.objects.new('Plane.009', me_plane_011)
ob_plane_008 = bpy.data.objects.new('Plane.008', me_plane_010)
ob_plane_007 = bpy.data.objects.new('Plane.007', me_plane_009)
ob_plane_006 = bpy.data.objects.new('Plane.006', me_plane_008)
ob_plane_005 = bpy.data.objects.new('Plane.005', me_plane_007)
ob_plane_004 = bpy.data.objects.new('Plane.004', me_plane_004)
ob_plane_003 = bpy.data.objects.new('Plane.003', me_plane_003)
ob_plane_002 = bpy.data.objects.new('Plane.002', me_plane_002)
ob_plane_001 = bpy.data.objects.new('Plane.001', me_plane_001)
ob_plane = bpy.data.objects.new('Plane', me_plane)
ob_headpiece = bpy.data.objects.new('headpiece', me_circle_015)
ob_membrane = bpy.data.objects.new('membrane', me_circle_019)

# ---- transforms, parenting, visibility, modifiers, constraints
ob_plane_013.location = (-0.8768, 10.14, -2.598)
ob_plane_013.rotation_euler = (-0.0, 1.571, 0.0)
ob_plane_013.scale = (0.3865, 4.932, 0.8755)
ob_plane_013.lineart.crease_threshold = 0.0
ob_plane_012.location = (-1.366, 10.67, -1.024)
ob_plane_012.rotation_euler = (-0.0, 1.571, 0.0)
ob_plane_012.scale = (0.3865, 4.932, 0.8755)
ob_plane_012.lineart.crease_threshold = 0.0
ob_plane_011.location = (-0.1168, 11.52, -1.368)
ob_plane_011.rotation_euler = (-0.0, 1.571, 0.0)
ob_plane_011.scale = (0.4418, 5.637, 1.001)
ob_plane_011.lineart.crease_threshold = 0.0
ob_plane_010.location = (-1.083, 10.67, -1.429)
ob_plane_010.rotation_euler = (-0.0, 1.571, 0.0)
ob_plane_010.scale = (0.3865, 4.932, 0.8755)
ob_plane_010.lineart.crease_threshold = 0.0
ob_plane_009.location = (-1.06, 10.72, -0.1195)
ob_plane_009.rotation_euler = (-0.0, 1.571, 0.0)
ob_plane_009.scale = (0.3865, 4.932, 0.8755)
ob_plane_009.lineart.crease_threshold = 0.0
ob_plane_008.location = (1.72, 8.564, -0.4436)
ob_plane_008.rotation_euler = (-0.0, 1.571, 0.0)
ob_plane_008.scale = (0.3865, 4.932, 0.8755)
ob_plane_008.lineart.crease_threshold = 0.0
ob_plane_007.location = (-0.6293, 10.72, -0.6358)
ob_plane_007.rotation_euler = (-0.0, 1.571, 0.0)
ob_plane_007.scale = (0.3865, 4.932, 0.8755)
ob_plane_007.lineart.crease_threshold = 0.0
ob_plane_006.location = (-0.6528, 10.67, -1.945)
ob_plane_006.rotation_euler = (-0.0, 1.571, 0.0)
ob_plane_006.scale = (0.3865, 4.932, 0.8755)
ob_plane_006.lineart.crease_threshold = 0.0
ob_plane_005.location = (-0.2759, 9.503, -3.429)
ob_plane_005.rotation_euler = (-0.0, 1.571, 0.0)
ob_plane_005.scale = (0.3865, 4.932, 0.8755)
ob_plane_005.lineart.crease_threshold = 0.0
ob_plane_004.location = (0.3756, 10.16, -2.784)
ob_plane_004.rotation_euler = (-0.0, 1.571, 0.0)
ob_plane_004.scale = (0.3865, 4.932, 0.8755)
ob_plane_004.lineart.crease_threshold = 0.0
ob_plane_003.location = (1.196, 10.94, -1.494)
ob_plane_003.rotation_euler = (-0.0, 1.571, 0.0)
ob_plane_003.scale = (0.3865, 4.932, 0.8755)
ob_plane_003.lineart.crease_threshold = 0.0
ob_plane_002.location = (1.196, 9.594, -0.07249)
ob_plane_002.rotation_euler = (-0.0, 1.571, 0.0)
ob_plane_002.scale = (0.3865, 4.932, 0.8755)
ob_plane_002.lineart.crease_threshold = 0.0
ob_plane_001.location = (-0.1168, 8.147, 0.3388)
ob_plane_001.rotation_euler = (-0.0, 1.571, 0.0)
ob_plane_001.scale = (0.3865, 4.932, 0.8755)
ob_plane_001.lineart.crease_threshold = 0.0
ob_plane.location = (0.4832, 10.45, -0.5555)
ob_plane.rotation_euler = (-0.0, 1.571, 0.0)
ob_plane.scale = (0.3865, 4.932, 0.8755)
ob_plane.lineart.crease_threshold = 0.0
ob_headpiece.location = (0.0, -2.923, -1.546)
ob_headpiece.scale = (0.312, 0.3119, 0.3119)
ob_headpiece.lineart.crease_threshold = 0.0
ob_membrane.location = (0.04569, 25.34, -0.6901)
ob_membrane.scale = (0.1389, 0.1389, 0.1389)
ob_membrane.lineart.crease_threshold = 0.0

# ---- collection membership
col_collection_1.objects.link(ob_plane_013)
col_collection_1.objects.link(ob_plane_012)
col_collection_1.objects.link(ob_plane_011)
col_collection_1.objects.link(ob_plane_010)
col_collection_1.objects.link(ob_plane_009)
col_collection_1.objects.link(ob_plane_008)
col_collection_1.objects.link(ob_plane_007)
col_collection_1.objects.link(ob_plane_006)
col_collection_1.objects.link(ob_plane_005)
col_collection_1.objects.link(ob_plane_004)
col_collection_1.objects.link(ob_plane_003)
col_collection_1.objects.link(ob_plane_002)
col_collection_1.objects.link(ob_plane_001)
col_collection_1.objects.link(ob_plane)
col_collection_1.objects.link(ob_headpiece)
col_collection_1.objects.link(ob_membrane)

# ---- scene / render settings (as saved in the file)
scene.frame_start = 1; scene.frame_end = 250; scene.frame_set(1)
scene.render.engine = 'BLENDER_EEVEE_NEXT'
scene.render.resolution_percentage = 50
scene.render.dither_intensity = 0.0
scene.cycles.use_denoising = False
scene.cycles.samples = 10
scene.cycles.sampling_pattern = 'TABULATED_SOBOL'
scene.cycles.light_sampling_threshold = 0.0
scene.cycles.use_adaptive_sampling = False
scene.cycles.use_light_tree = False
scene.cycles.blur_glossy = 0.0
scene.cycles.pixel_filter_type = 'GAUSSIAN'
scene.cycles.sample_clamp_indirect = 0.0
scene.view_settings.view_transform = 'Standard'
bpy.context.view_layer.update()

# ---- added for rendering (the .blend has no active camera and no usable light): camera, sun
cam_auto = bpy.data.cameras.new('AutoCamera')
cam_auto.lens = 50.0
cam_auto.sensor_width = 36.0
cam_auto.clip_end = 1000.0
ob_auto_camera = bpy.data.objects.new('AutoCamera', cam_auto)
scene.collection.objects.link(ob_auto_camera)
ob_auto_camera.location = (29.0754, -23.16, 22.3005)
ob_auto_camera.rotation_euler = (1.09748, -7.21219e-08, 0.694738)
scene.camera = ob_auto_camera
light_auto_sun = bpy.data.lights.new('AutoSun', 'SUN')
light_auto_sun.energy = 3.0
light_auto_sun.angle = 0.0523599
ob_auto_sun = bpy.data.objects.new('AutoSun', light_auto_sun)
scene.collection.objects.link(ob_auto_sun)
ob_auto_sun.rotation_euler = (0.872665, 0.174533, 0.523599)
bpy.context.view_layer.update()
